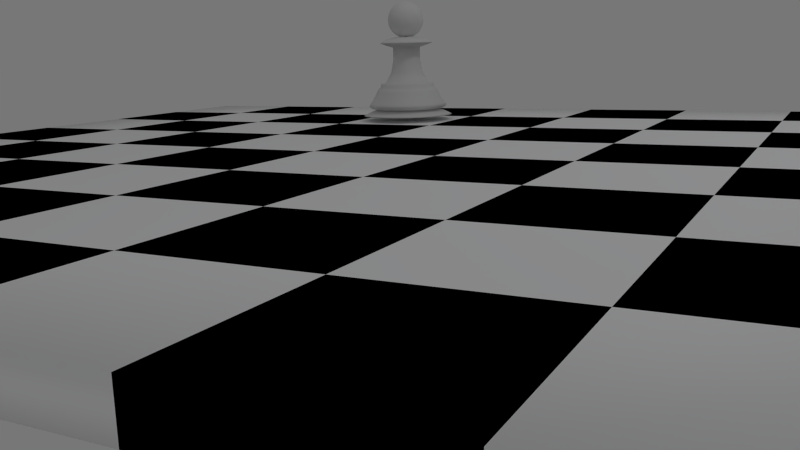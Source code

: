 # Source: chess.blend  (saved by Blender 2.67.0; exported with 4.5.12 LTS)
import bpy
from mathutils import Matrix  # noqa: F401  (used for matrix-valued properties, if any)

bpy.ops.wm.read_factory_settings(use_empty=True)
scene = bpy.context.scene
scene.name = 'Scene'

# ---- collections
col_collection_1 = bpy.data.collections.new('Collection 1'); scene.collection.children.link(col_collection_1)
col_collection_2 = bpy.data.collections.new('Collection 2'); scene.collection.children.link(col_collection_2)

# ---- materials (node trees are filled in below, after node groups)
mat_material_002 = bpy.data.materials.new('Material.002')
mat_material_002.alpha_threshold = 0.0
mat_material_002.use_transparent_shadow = False
mat_material_002.roughness = 0.5
mat_material_002.line_color = (0.0, 0.0, 0.0, 1.0)
mat_material = bpy.data.materials.new('Material')
mat_material.alpha_threshold = 0.0
mat_material.use_transparent_shadow = False
mat_material.diffuse_color = (0.9811, 0.9859, 1.0, 1.0)
mat_material.roughness = 0.5
mat_material.line_color = (0.0, 0.0, 0.0, 0.4717)
mat_material_001 = bpy.data.materials.new('Material.001')
mat_material_001.alpha_threshold = 0.0
mat_material_001.use_transparent_shadow = False
mat_material_001.diffuse_color = (0.0, 0.0, 0.0, 1.0)
mat_material_001.roughness = 0.5
mat_material_001.line_color = (0.0, 0.0, 0.0, 0.7075)

# ---- material node trees

# ---- world
world_world = bpy.data.worlds.new('World'); scene.world = world_world
world_world.color = (0.1845, 0.1845, 0.1845)
world_world.use_sun_shadow = False
world_world.sun_shadow_jitter_overblur = 0.0
world_world.cycles.sampling_method = 'MANUAL'
world_world.cycles.sample_map_resolution = 256

# ---- cameras
cam_camera = bpy.data.cameras.new('Camera')
cam_camera.clip_end = 100.0
cam_camera.lens = 35.0
cam_camera.sensor_width = 32.0
cam_camera.sensor_height = 18.0
cam_camera.ortho_scale = 7.314
cam_camera.dof.focus_distance = 0.0
cam_camera.dof.aperture_fstop = 128.0

# ---- lights
light_spot_001 = bpy.data.lights.new('Spot.001', 'SPOT')
light_spot_001.transmission_factor = 0.0
light_spot_001.energy = 100.0
light_spot_001.shadow_buffer_clip_start = 0.5
light_spot_001.shadow_soft_size = 0.1
light_spot_001.shadow_maximum_resolution = 0.006
light_spot_001.use_absolute_resolution = True
light_spot_001.cycles.use_multiple_importance_sampling = False
light_lamp = bpy.data.lights.new('Lamp', 'POINT')
light_lamp.transmission_factor = 0.0
light_lamp.cutoff_distance = 30.0
light_lamp.energy = 100.0
light_lamp.shadow_buffer_clip_start = 1.001
light_lamp.shadow_soft_size = 0.1
light_lamp.shadow_maximum_resolution = 0.006
light_lamp.use_absolute_resolution = True
light_lamp.cycles.use_multiple_importance_sampling = False

# ---- meshes
me_cube = bpy.data.meshes.new('Cube')
me_cube.from_pydata([(2.92, -2.286, 0.4305), (-2.792, -2.286, 0.4305), (2.92, 3.426, 0.4305), (-2.792, 3.426, 0.4305), (2.206, -2.286, 0.4305), (1.492, -2.286, 0.4305), (0.7778, -2.286, 0.4305), (0.06382, -2.286, 0.4305), (-0.6501, -2.286, 0.4305), (-1.364, -2.286, 0.4305), (-2.078, -2.286, 0.4305), (2.206, 3.426, 0.4305), (1.492, 3.426, 0.4305), (0.7778, 3.426, 0.4305), (0.06382, 3.426, 0.4305), (-0.6501, 3.426, 0.4305), (-1.364, 3.426, 0.4305), (-2.078, 3.426, 0.4305), (-2.078, 1.998, 0.4305), (-2.078, 1.284, 0.4305), (-2.078, 0.5701, 0.4305), (-2.078, -0.1438, 0.4305), (-2.078, -0.8578, 0.4305), (-2.078, -1.572, 0.4305), (-2.792, -1.572, 0.4305), (-2.792, -0.8578, 0.4305), (2.92, 0.5701, 0.4305), (2.92, -0.1438, 0.4305), (2.92, -0.8578, 0.4305), (2.92, -1.572, 0.4305), (-1.364, -0.1438, 0.4305), (-1.364, -0.8578, 0.4305), (-1.364, -1.572, 0.4305), (-2.078, 2.712, 0.4305), (-2.792, 2.712, 0.4305), (2.92, 2.712, 0.4305), (2.92, 1.998, 0.4305), (2.92, 1.284, 0.4305), (-1.364, 2.712, 0.4305), (-1.364, 1.998, 0.4305), (-1.364, 1.284, 0.4305), (-1.364, 0.5701, 0.4305), (-2.792, -0.1438, 0.4305), (-2.792, 0.5701, 0.4305), (-2.792, 1.284, 0.4305), (-2.792, 1.998, 0.4305), (-0.6501, 0.5701, 0.4305), (-0.6501, -0.1438, 0.4305), (-0.6501, -0.8578, 0.4305), (-0.6501, -1.572, 0.4305), (-0.6501, 1.284, 0.4305), (-0.6501, 1.998, 0.4305), (-0.6501, 2.712, 0.4305), (0.06382, -1.572, 0.4305), (0.06382, -0.8578, 0.4305), (0.06382, -0.1438, 0.4305), (0.06382, 0.5701, 0.4305), (0.06382, 1.284, 0.4305), (0.06382, 1.998, 0.4305), (0.06382, 2.712, 0.4305), (0.7778, -1.572, 0.4305), (0.7778, -0.8578, 0.4305), (0.7778, -0.1438, 0.4305), (0.7778, 0.5701, 0.4305), (0.7778, 1.284, 0.4305), (0.7778, 1.998, 0.4305), (0.7778, 2.712, 0.4305), (1.492, -1.572, 0.4305), (1.492, -0.8578, 0.4305), (1.492, -0.1438, 0.4305), (1.492, 0.5701, 0.4305), (1.492, 1.284, 0.4305), (1.492, 1.998, 0.4305), (1.492, 2.712, 0.4305), (2.206, -1.572, 0.4305), (2.206, -0.8578, 0.4305), (2.206, -0.1438, 0.4305), (2.206, 0.5701, 0.4305), (2.206, 1.284, 0.4305), (2.206, 1.998, 0.4305), (2.206, 2.712, 0.4305), (-1.364, 1.998, 0.5802), (-1.364, 2.712, 0.5802), (2.92, 1.284, 0.5802), (2.92, 1.998, 0.5802), (-1.364, -0.8578, 0.5802), (-1.364, -0.1438, 0.5802), (2.92, -1.572, 0.5802), (2.92, -0.8578, 0.5802), (0.06382, -2.286, 0.5802), (0.7778, -2.286, 0.5802), (1.492, -2.286, 0.5802), (2.206, -2.286, 0.5802), (0.7778, 0.5701, 0.5802), (0.7778, -0.1438, 0.5802), (0.7778, -0.8578, 0.5802), (0.7778, -1.572, 0.5802), (2.206, 1.998, 0.5802), (2.206, 1.284, 0.5802), (2.206, 0.5701, 0.5802), (2.206, -0.1438, 0.5802), (0.06382, -0.1438, 0.5802), (0.06382, -0.8578, 0.5802), (0.06382, -1.572, 0.5802), (-0.6501, 2.712, 0.5802), (-2.078, -1.572, 0.5802), (-2.078, -0.8578, 0.5802), (-2.078, -0.1438, 0.5802), (-2.078, 0.5701, 0.5802), (2.206, -0.8578, 0.5802), (2.206, -1.572, 0.5802), (1.492, 2.712, 0.5802), (1.492, 1.998, 0.5802), (2.206, 3.426, 0.5802), (-2.078, -2.286, 0.5802), (-1.364, -2.286, 0.5802), (-0.6501, -2.286, 0.5802), (1.492, -1.572, 0.5802), (0.7778, 2.712, 0.5802), (0.7778, 1.998, 0.5802), (0.7778, 1.284, 0.5802), (-2.078, 1.284, 0.5802), (-2.078, 1.998, 0.5802), (-2.078, 3.426, 0.5802), (-1.364, 3.426, 0.5802), (-0.6501, 1.998, 0.5802), (-0.6501, 1.284, 0.5802), (-0.6501, -1.572, 0.5802), (-0.6501, -0.8578, 0.5802), (2.206, 2.712, 0.5802), (2.92, -0.1438, 0.5802), (2.92, 0.5701, 0.5802), (-2.792, -0.8578, 0.5802), (-2.792, -1.572, 0.5802), (0.06382, 2.712, 0.5802), (0.06382, 1.998, 0.5802), (0.06382, 1.284, 0.5802), (0.06382, 0.5701, 0.5802), (-2.792, 3.426, 0.5802), (2.92, 3.426, 0.5802), (-2.792, -2.286, 0.5802), (2.92, -2.286, 0.5802), (-2.792, 0.5701, 0.5802), (-2.792, -0.1438, 0.5802), (-1.364, 0.5701, 0.5802), (-1.364, 1.284, 0.5802), (2.92, 2.712, 0.5802), (-2.792, 2.712, 0.5802), (-2.078, 2.712, 0.5802), (-1.364, -1.572, 0.5802), (1.492, 1.284, 0.5802), (1.492, 0.5701, 0.5802), (1.492, -0.1438, 0.5802), (1.492, -0.8578, 0.5802), (-0.6501, 3.426, 0.5802), (0.06382, 3.426, 0.5802), (0.7778, 3.426, 0.5802), (1.492, 3.426, 0.5802), (-0.6501, -0.1438, 0.5802), (-0.6501, 0.5701, 0.5802), (-2.792, 1.998, 0.5802), (-2.792, 1.284, 0.5802)], [], [(80, 11, 2, 35), (34, 3, 17, 33), (33, 17, 16, 38), (38, 16, 15, 52), (52, 15, 14, 59), (59, 14, 13, 66), (66, 13, 12, 73), (73, 12, 11, 80), (77, 78, 37, 26), (76, 77, 26, 27), (4, 74, 29, 0), (78, 79, 36, 37), (74, 75, 28, 29), (79, 80, 35, 36), (75, 76, 27, 28), (1, 24, 23, 10), (24, 25, 22, 23), (25, 42, 21, 22), (42, 43, 20, 21), (43, 44, 19, 20), (44, 45, 18, 19), (45, 34, 33, 18), (10, 23, 32, 9), (23, 22, 31, 32), (22, 21, 30, 31), (21, 20, 41, 30), (20, 19, 40, 41), (19, 18, 39, 40), (18, 33, 38, 39), (9, 32, 49, 8), (32, 31, 48, 49), (31, 30, 47, 48), (30, 41, 46, 47), (41, 40, 50, 46), (40, 39, 51, 50), (39, 38, 52, 51), (8, 49, 53, 7), (49, 48, 54, 53), (48, 47, 55, 54), (47, 46, 56, 55), (46, 50, 57, 56), (50, 51, 58, 57), (51, 52, 59, 58), (7, 53, 60, 6), (53, 54, 61, 60), (54, 55, 62, 61), (55, 56, 63, 62), (56, 57, 64, 63), (57, 58, 65, 64), (58, 59, 66, 65), (6, 60, 67, 5), (60, 61, 68, 67), (61, 62, 69, 68), (62, 63, 70, 69), (63, 64, 71, 70), (64, 65, 72, 71), (65, 66, 73, 72), (5, 67, 74, 4), (67, 68, 75, 74), (68, 69, 76, 75), (69, 70, 77, 76), (70, 71, 78, 77), (71, 72, 79, 78), (72, 73, 80, 79), (100, 130, 131, 99), (105, 149, 85, 106), (89, 90, 96, 103), (91, 92, 110, 117), (127, 103, 102, 128), (111, 129, 113, 157), (96, 117, 153, 95), (160, 122, 148, 147), (147, 148, 123, 138), (81, 125, 104, 82), (140, 114, 105, 133), (135, 119, 118, 134), (115, 116, 127, 149), (112, 97, 129, 111), (142, 108, 121, 161), (86, 158, 159, 144), (97, 84, 146, 129), (126, 136, 135, 125), (134, 118, 156, 155), (143, 107, 108, 142), (85, 128, 158, 86), (102, 95, 94, 101), (153, 109, 100, 152), (95, 153, 152, 94), (148, 82, 124, 123), (121, 145, 81, 122), (133, 105, 106, 132), (120, 150, 112, 119), (128, 102, 101, 158), (159, 137, 136, 126), (93, 151, 150, 120), (104, 134, 155, 154), (145, 126, 125, 81), (136, 120, 119, 135), (150, 98, 97, 112), (110, 87, 88, 109), (108, 144, 145, 121), (161, 121, 122, 160), (118, 111, 157, 156), (106, 85, 86, 107), (125, 135, 134, 104), (119, 112, 111, 118), (122, 81, 82, 148), (109, 88, 130, 100), (129, 146, 139, 113), (90, 91, 117, 96), (116, 89, 103, 127), (92, 141, 87, 110), (99, 131, 83, 98), (114, 115, 149, 105), (117, 110, 109, 153), (103, 96, 95, 102), (149, 127, 128, 85), (132, 106, 107, 143), (82, 104, 154, 124), (152, 100, 99, 151), (158, 101, 137, 159), (94, 152, 151, 93), (107, 86, 144, 108), (98, 83, 84, 97), (151, 99, 98, 150), (137, 93, 120, 136), (144, 159, 126, 145), (101, 94, 93, 137), (10, 9, 115, 114), (3, 34, 147, 138), (5, 4, 92, 91), (28, 27, 130, 88), (1, 10, 114, 140), (42, 25, 132, 143), (44, 43, 142, 161), (15, 16, 124, 154), (2, 11, 113, 139), (37, 36, 84, 83), (6, 5, 91, 90), (17, 3, 138, 123), (16, 17, 123, 124), (11, 12, 157, 113), (26, 37, 83, 131), (7, 6, 90, 89), (35, 2, 139, 146), (27, 26, 131, 130), (43, 42, 143, 142), (12, 13, 156, 157), (36, 35, 146, 84), (8, 7, 89, 116), (24, 1, 140, 133), (29, 28, 88, 87), (45, 44, 161, 160), (13, 14, 155, 156), (9, 8, 116, 115), (4, 0, 141, 92), (0, 29, 87, 141), (25, 24, 133, 132), (34, 45, 160, 147), (14, 15, 154, 155)])
me_cube.polygons.foreach_set('use_smooth', [True] * 160)
me_cube.polygons.foreach_set('material_index', [1, 0, 1, 0, 1, 0, 1, 0, 0, 1, 0, 1, 1, 0, 0, 1, 0, 1, 0, 1, 0, 1, 0, 1, 0, 1, 0, 1, 0, 1, 0, 1, 0, 1, 0, 1, 0, 1, 0, 1, 0, 1, 0, 1, 0, 1, 0, 1, 0, 1, 0, 1, 0, 1, 0, 1, 0, 1, 0, 1, 0, 1, 0, 1, 1, 1, 1, 1, 1, 0, 1, 1, 0, 1, 1, 1, 1, 1, 1, 0, 0, 1, 0, 0, 1, 1, 1, 0, 1, 1, 0, 1, 0, 0, 0, 1, 0, 0, 0, 1, 0, 0, 1, 0, 0, 0, 0, 0, 1, 0, 0, 0, 0, 0, 0, 0, 0, 1, 0, 0, 1, 1, 1, 1, 1, 1, 1, 0, 0, 0, 1, 0, 1, 1, 1, 0, 1, 1, 0, 0, 1, 0, 0, 1, 1, 1, 0, 1, 0, 0, 1, 1, 0, 0, 1, 0, 0, 0, 1, 1])
me_cube.materials.append(mat_material)
me_cube.materials.append(mat_material_001)
me_cube.use_remesh_preserve_volume = False
me_cube.use_remesh_preserve_attributes = False
me_cube.use_mirror_vertex_groups = False
me_cube.update()
me_cylinder = bpy.data.meshes.new('Cylinder')
me_cylinder.from_pydata([(-1.869e-08, 1.235, -4.822), (2.912e-08, 0.7568, -2.836), (0.2409, 1.211, -4.822), (0.1476, 0.7422, -2.836), (0.4726, 1.141, -4.822), (0.2896, 0.6992, -2.836), (0.6861, 1.027, -4.822), (0.4205, 0.6292, -2.836), (0.8732, 0.8732, -4.822), (0.5351, 0.5351, -2.836), (1.027, 0.6861, -4.822), (0.6292, 0.4205, -2.836), (1.141, 0.4726, -4.822), (0.6992, 0.2896, -2.836), (1.211, 0.2409, -4.822), (0.7422, 0.1476, -2.836), (1.235, 2.414e-08, -4.822), (0.7568, 1.302e-07, -2.836), (1.211, -0.2409, -4.822), (0.7422, -0.1476, -2.836), (1.141, -0.4726, -4.822), (0.6992, -0.2896, -2.836), (1.027, -0.6861, -4.822), (0.6292, -0.4205, -2.836), (0.8732, -0.8732, -4.822), (0.5351, -0.5351, -2.836), (0.6861, -1.027, -4.822), (0.4205, -0.6292, -2.836), (0.4726, -1.141, -4.822), (0.2896, -0.6992, -2.836), (0.2409, -1.211, -4.822), (0.1476, -0.7422, -2.836), (-4.211e-07, -1.235, -4.822), (-2.175e-07, -0.7568, -2.836), (-0.2409, -1.211, -4.822), (-0.1476, -0.7422, -2.836), (-0.4726, -1.141, -4.822), (-0.2896, -0.6992, -2.836), (-0.6861, -1.027, -4.822), (-0.4205, -0.6292, -2.836), (-0.8732, -0.8732, -4.822), (-0.5351, -0.5351, -2.836), (-1.027, -0.6861, -4.822), (-0.6292, -0.4205, -2.836), (-1.141, -0.4726, -4.822), (-0.6992, -0.2896, -2.836), (-1.211, -0.2409, -4.822), (-0.7423, -0.1476, -2.836), (-1.235, 1.123e-06, -4.822), (-0.7568, 8.038e-07, -2.836), (-1.211, 0.2409, -4.822), (-0.7422, 0.1476, -2.836), (-1.141, 0.4726, -4.822), (-0.6992, 0.2896, -2.836), (-1.027, 0.6861, -4.822), (-0.6292, 0.4205, -2.836), (-0.8732, 0.8732, -4.822), (-0.5351, 0.5351, -2.836), (-0.6861, 1.027, -4.822), (-0.4204, 0.6292, -2.836), (-0.4726, 1.141, -4.822), (-0.2896, 0.6992, -2.836), (-0.2409, 1.211, -4.822), (-0.1476, 0.7423, -2.836), (2.912e-08, 0.7568, -3.496), (0.1476, 0.7422, -3.496), (0.2896, 0.6992, -3.496), (0.4205, 0.6292, -3.496), (0.5351, 0.5351, -3.496), (0.6292, 0.4205, -3.496), (0.6992, 0.2896, -3.496), (0.7422, 0.1476, -3.496), (0.7568, 1.302e-07, -3.496), (0.7422, -0.1476, -3.496), (0.6992, -0.2896, -3.496), (0.6292, -0.4205, -3.496), (0.5351, -0.5351, -3.496), (0.4205, -0.6292, -3.496), (0.2896, -0.6992, -3.496), (0.1476, -0.7422, -3.496), (-2.175e-07, -0.7568, -3.496), (-0.1476, -0.7422, -3.496), (-0.2896, -0.6992, -3.496), (-0.4205, -0.6292, -3.496), (-0.5351, -0.5351, -3.496), (-0.6292, -0.4205, -3.496), (-0.6992, -0.2896, -3.496), (-0.7423, -0.1476, -3.496), (-0.7568, 8.038e-07, -3.496), (-0.7422, 0.1476, -3.496), (-0.6992, 0.2896, -3.496), (-0.6292, 0.4205, -3.496), (-0.5351, 0.5351, -3.496), (-0.4204, 0.6292, -3.496), (-0.2896, 0.6992, -3.496), (-0.1476, 0.7423, -3.496), (1.482, 0.2947, -4.865), (1.396, 0.5781, -4.865), (1.256, 0.8393, -4.865), (1.068, 1.068, -4.865), (1.087, 1.627, -5.703), (0.749, 1.808, -5.703), (0.3818, 1.92, -5.703), (-2.011e-08, 1.957, -5.703), (-1.087, -1.627, -5.703), (-0.749, -1.808, -5.703), (-0.3818, -1.92, -5.703), (-6.579e-07, -1.957, -5.703), (-0.9188, -1.375, -5.139), (-0.6329, -1.528, -5.139), (-0.3227, -1.622, -5.139), (-6.298e-07, -1.654, -5.139), (1.511, -4.526e-08, -5.022), (1.482, -0.2947, -5.022), (1.396, -0.5781, -5.022), (1.256, -0.8393, -5.022), (-0.996, -1.491, -5.409), (-0.686, -1.656, -5.409), (-0.3497, -1.758, -5.409), (-6.384e-07, -1.793, -5.409), (1.438, 1.438, -5.819), (1.691, 1.13, -5.819), (1.879, 0.7783, -5.819), (1.995, 0.3968, -5.819), (-0.3226, 1.622, -5.139), (-0.6329, 1.528, -5.139), (-0.9188, 1.375, -5.139), (-1.169, 1.169, -5.139), (-1.325, -1.325, -5.563), (-1.558, -1.041, -5.563), (-1.731, -0.7171, -5.563), (-1.838, -0.3656, -5.563), (1.068, 1.068, -5.022), (1.256, 0.8393, -5.022), (1.396, 0.5781, -5.022), (1.482, 0.2947, -5.022), (1.729, -9.317e-08, -5.281), (1.696, -0.3373, -5.281), (1.597, -0.6617, -5.281), (1.438, -0.9606, -5.281), (2.034, -1.607e-07, -5.819), (1.995, -0.3968, -5.819), (1.879, -0.7783, -5.819), (1.691, -1.13, -5.819), (1.622, 0.3226, -5.139), (1.528, 0.6329, -5.139), (1.375, 0.9188, -5.139), (1.169, 1.169, -5.139), (-5.816e-08, 1.874, -5.563), (0.3656, 1.838, -5.563), (0.7171, 1.731, -5.563), (1.041, 1.558, -5.563), (-0.8393, -1.256, -4.865), (-0.5781, -1.396, -4.865), (-0.2947, -1.482, -4.865), (-5.247e-07, -1.511, -4.865), (-8.085e-08, 1.729, -5.281), (0.3373, 1.696, -5.281), (0.6617, 1.597, -5.281), (0.9606, 1.438, -5.281), (1.627, -1.087, -5.703), (1.808, -0.749, -5.703), (1.92, -0.3818, -5.703), (1.957, -1.433e-07, -5.703), (1.068, -1.068, -5.022), (0.8393, -1.256, -5.022), (0.5781, -1.396, -5.022), (0.2947, -1.482, -5.022), (0.3497, -1.758, -5.409), (0.686, -1.656, -5.409), (0.996, -1.491, -5.409), (1.268, -1.268, -5.409), (1.256, -0.8393, -4.865), (1.396, -0.5781, -4.865), (1.482, -0.2947, -4.865), (1.511, -4.526e-08, -4.865), (-1.223, 1.223, -5.281), (-0.9606, 1.438, -5.281), (-0.6617, 1.597, -5.281), (-0.3373, 1.696, -5.281), (0.3818, -1.92, -5.703), (0.749, -1.808, -5.703), (1.087, -1.627, -5.703), (1.384, -1.384, -5.703), (-1.068, -1.068, -5.022), (-1.256, -0.8393, -5.022), (-1.396, -0.5781, -5.022), (-1.482, -0.2947, -5.022), (1.758, 0.3497, -5.409), (1.656, 0.686, -5.409), (1.491, 0.996, -5.409), (1.268, 1.268, -5.409), (-1.438, -1.438, -5.819), (-1.691, -1.13, -5.819), (-1.879, -0.7783, -5.819), (-1.995, -0.3968, -5.819), (-6.442e-07, -1.729, -5.281), (-0.3373, -1.696, -5.281), (-0.6617, -1.597, -5.281), (-0.9606, -1.438, -5.281), (-1.874, 1.544e-06, -5.563), (-1.838, 0.3656, -5.563), (-1.731, 0.7171, -5.563), (-1.558, 1.041, -5.563), (-1.511, 1.299e-06, -5.022), (-1.482, 0.2947, -5.022), (-1.396, 0.5781, -5.022), (-1.256, 0.8393, -5.022), (0.996, 1.491, -5.409), (0.686, 1.656, -5.409), (0.3497, 1.758, -5.409), (-5.43e-08, 1.793, -5.409), (-2.034, 1.65e-06, -5.819), (-1.995, 0.3968, -5.819), (-1.879, 0.7783, -5.819), (-1.691, 1.13, -5.819), (-1.622, -0.3226, -5.139), (-1.528, -0.6329, -5.139), (-1.375, -0.9188, -5.139), (-1.169, -1.169, -5.139), (-1.325, 1.325, -5.563), (-1.041, 1.558, -5.563), (-0.7171, 1.731, -5.563), (-0.3656, 1.838, -5.563), (-1.256, 0.8393, -4.865), (-1.396, 0.5781, -4.865), (-1.482, 0.2947, -4.865), (-1.511, 1.299e-06, -4.865), (1.491, -0.996, -5.409), (1.656, -0.686, -5.409), (1.758, -0.3497, -5.409), (1.793, -1.078e-07, -5.409), (-2.335e-08, 2.034, -5.819), (0.3968, 1.995, -5.819), (0.7783, 1.879, -5.819), (1.13, 1.691, -5.819), (0.3226, -1.622, -5.139), (0.6329, -1.528, -5.139), (0.9188, -1.375, -5.139), (1.169, -1.169, -5.139), (1.325, -1.325, -5.563), (1.041, -1.558, -5.563), (0.7171, -1.731, -5.563), (0.3656, -1.838, -5.563), (-1.482, -0.2947, -4.865), (-1.396, -0.5781, -4.865), (-1.256, -0.8393, -4.865), (-1.068, -1.068, -4.865), (-1.223, -1.223, -5.281), (-1.438, -0.9606, -5.281), (-1.597, -0.6617, -5.281), (-1.696, -0.3373, -5.281), (1.92, 0.3818, -5.703), (1.808, 0.749, -5.703), (1.627, 1.087, -5.703), (1.384, 1.384, -5.703), (-1.068, 1.068, -5.022), (-0.8393, 1.256, -5.022), (-0.5781, 1.396, -5.022), (-0.2947, 1.482, -5.022), (-6.688e-07, -1.874, -5.563), (-0.3656, -1.838, -5.563), (-0.7171, -1.731, -5.563), (-1.041, -1.558, -5.563), (0.8393, 1.256, -4.865), (0.5781, 1.396, -4.865), (0.2947, 1.482, -4.865), (-3.248e-08, 1.511, -4.865), (1.223, 1.223, -5.281), (1.438, 0.9606, -5.281), (1.597, 0.6617, -5.281), (1.696, 0.3373, -5.281), (-1.627, 1.087, -5.703), (-1.808, 0.749, -5.703), (-1.92, 0.3818, -5.703), (-1.957, 1.599e-06, -5.703), (-9.209e-08, 1.511, -5.022), (0.2947, 1.482, -5.022), (0.5781, 1.396, -5.022), (0.8393, 1.256, -5.022), (-1.758, -0.3497, -5.409), (-1.656, -0.686, -5.409), (-1.491, -0.996, -5.409), (-1.268, -1.268, -5.409), (-1.438, 1.438, -5.819), (-1.13, 1.691, -5.819), (-0.7783, 1.879, -5.819), (-0.3968, 1.995, -5.819), (0.9188, 1.375, -5.139), (0.6329, 1.528, -5.139), (0.3226, 1.622, -5.139), (-9.086e-08, 1.654, -5.139), (-1.92, -0.3818, -5.703), (-1.808, -0.749, -5.703), (-1.627, -1.087, -5.703), (-1.384, -1.384, -5.703), (-5.843e-07, -1.511, -5.022), (-0.2947, -1.482, -5.022), (-0.5781, -1.396, -5.022), (-0.8393, -1.256, -5.022), (-0.3497, 1.758, -5.409), (-0.686, 1.656, -5.409), (-0.996, 1.491, -5.409), (-1.268, 1.268, -5.409), (1.438, -1.438, -5.819), (1.13, -1.691, -5.819), (0.7783, -1.879, -5.819), (0.3968, -1.995, -5.819), (-1.375, 0.9188, -5.139), (-1.528, 0.6329, -5.139), (-1.622, 0.3227, -5.139), (-1.654, 1.395e-06, -5.139), (1.874, -1.243e-07, -5.563), (1.838, -0.3656, -5.563), (1.731, -0.7171, -5.563), (1.558, -1.041, -5.563), (-0.2947, 1.482, -4.865), (-0.5781, 1.396, -4.865), (-0.8393, 1.256, -4.865), (-1.068, 1.068, -4.865), (-1.729, 1.446e-06, -5.281), (-1.696, 0.3373, -5.281), (-1.597, 0.6617, -5.281), (-1.438, 0.9606, -5.281), (-6.861e-07, -2.034, -5.819), (-0.3968, -1.995, -5.819), (-0.7783, -1.879, -5.819), (-1.13, -1.691, -5.819), (1.375, -0.9188, -5.139), (1.528, -0.6329, -5.139), (1.622, -0.3226, -5.139), (1.654, -7.714e-08, -5.139), (1.325, 1.325, -5.563), (1.558, 1.041, -5.563), (1.731, 0.7171, -5.563), (1.838, 0.3656, -5.563), (0.2947, -1.482, -4.865), (0.5781, -1.396, -4.865), (0.8393, -1.256, -4.865), (1.068, -1.068, -4.865), (1.223, -1.223, -5.281), (0.9606, -1.438, -5.281), (0.6617, -1.597, -5.281), (0.3373, -1.696, -5.281), (-1.491, 0.996, -5.409), (-1.656, 0.686, -5.409), (-1.758, 0.3497, -5.409), (-1.793, 1.488e-06, -5.409), (-0.3818, 1.92, -5.703), (-0.749, 1.808, -5.703), (-1.087, 1.627, -5.703), (-1.384, 1.384, -5.703), (1.511, 1.511, -5.959), (1.776, 1.187, -5.959), (1.974, 0.8175, -5.959), (2.095, 0.4168, -5.959), (2.136, -1.828e-07, -5.959), (2.095, -0.4168, -5.959), (1.974, -0.8175, -5.959), (1.776, -1.187, -5.959), (-1.511, -1.511, -5.959), (-1.776, -1.187, -5.959), (-1.974, -0.8175, -5.959), (-2.095, -0.4168, -5.959), (-2.136, 1.719e-06, -5.959), (-2.095, 0.4168, -5.959), (-1.974, 0.8176, -5.959), (-1.776, 1.187, -5.959), (-4.346e-08, 2.136, -5.959), (0.4168, 2.095, -5.959), (0.8175, 1.974, -5.959), (1.187, 1.776, -5.959), (-1.511, 1.511, -5.959), (-1.187, 1.776, -5.959), (-0.8175, 1.974, -5.959), (-0.4168, 2.095, -5.959), (1.511, -1.511, -5.959), (1.187, -1.776, -5.959), (0.8175, -1.974, -5.959), (0.4168, -2.095, -5.959), (-7.396e-07, -2.136, -5.959), (-0.4168, -2.095, -5.959), (-0.8176, -1.974, -5.959), (-1.187, -1.776, -5.959), (1.559, 1.559, -6.099), (1.833, 1.225, -6.099), (2.037, 0.8436, -6.099), (2.162, 0.43, -6.099), (2.204, -1.974e-07, -6.099), (2.162, -0.43, -6.099), (2.037, -0.8436, -6.099), (1.833, -1.225, -6.099), (-1.559, -1.559, -6.099), (-1.833, -1.225, -6.099), (-2.037, -0.8436, -6.099), (-2.162, -0.43, -6.099), (-2.204, 1.765e-06, -6.099), (-2.162, 0.43, -6.099), (-2.037, 0.8436, -6.099), (-1.833, 1.225, -6.099), (-4.591e-08, 2.204, -6.099), (0.43, 2.162, -6.099), (0.8436, 2.037, -6.099), (1.225, 1.833, -6.099), (-1.559, 1.559, -6.099), (-1.225, 1.833, -6.099), (-0.8436, 2.037, -6.099), (-0.43, 2.162, -6.099), (1.559, -1.559, -6.099), (1.225, -1.833, -6.099), (0.8436, -2.037, -6.099), (0.43, -2.162, -6.099), (-7.642e-07, -2.204, -6.099), (-0.43, -2.162, -6.099), (-0.8436, -2.037, -6.099), (-1.225, -1.833, -6.099), (1.454, 1.454, -6.223), (1.709, 1.142, -6.223), (1.899, 0.7867, -6.223), (2.016, 0.401, -6.223), (2.056, -1.648e-07, -6.223), (2.016, -0.401, -6.223), (1.899, -0.7867, -6.223), (1.709, -1.142, -6.223), (-1.454, -1.454, -6.223), (-1.709, -1.142, -6.223), (-1.899, -0.7867, -6.223), (-2.016, -0.401, -6.223), (-2.056, 1.665e-06, -6.223), (-2.016, 0.401, -6.223), (-1.899, 0.7867, -6.223), (-1.709, 1.142, -6.223), (-2.364e-08, 2.056, -6.223), (0.401, 2.016, -6.223), (0.7867, 1.899, -6.223), (1.142, 1.709, -6.223), (-1.454, 1.454, -6.223), (-1.142, 1.709, -6.223), (-0.7867, 1.899, -6.223), (-0.401, 2.016, -6.223), (1.454, -1.454, -6.223), (1.142, -1.709, -6.223), (0.7867, -1.899, -6.223), (0.401, -2.016, -6.223), (-6.935e-07, -2.056, -6.223), (-0.401, -2.016, -6.223), (-0.7867, -1.899, -6.223), (-1.142, -1.709, -6.223), (1.205, 1.205, -6.284), (1.417, 0.9466, -6.284), (1.574, 0.652, -6.284), (1.671, 0.3324, -6.284), (1.704, -9.257e-08, -6.284), (1.671, -0.3324, -6.284), (1.574, -0.652, -6.284), (1.417, -0.9466, -6.284), (-1.205, -1.205, -6.284), (-1.417, -0.9466, -6.284), (-1.574, -0.652, -6.284), (-1.671, -0.3324, -6.284), (-1.704, 1.424e-06, -6.284), (-1.671, 0.3324, -6.284), (-1.574, 0.652, -6.284), (-1.417, 0.9466, -6.284), (-7.479e-09, 1.704, -6.284), (0.3324, 1.671, -6.284), (0.652, 1.574, -6.284), (0.9466, 1.417, -6.284), (-1.205, 1.205, -6.284), (-0.9466, 1.417, -6.284), (-0.652, 1.574, -6.284), (-0.3324, 1.671, -6.284), (1.205, -1.205, -6.284), (0.9466, -1.417, -6.284), (0.652, -1.574, -6.284), (0.3324, -1.671, -6.284), (-5.626e-07, -1.704, -6.284), (-0.3324, -1.671, -6.284), (-0.652, -1.574, -6.284), (-0.9466, -1.417, -6.284), (1.356, 1.356, -6.356), (1.595, 1.066, -6.356), (1.772, 0.7341, -6.356), (1.881, 0.3742, -6.356), (1.918, -1.333e-07, -6.356), (1.881, -0.3742, -6.356), (1.772, -0.7341, -6.356), (1.595, -1.066, -6.356), (-1.356, -1.356, -6.356), (-1.595, -1.066, -6.356), (-1.772, -0.7341, -6.356), (-1.881, -0.3742, -6.356), (-1.918, 1.574e-06, -6.356), (-1.881, 0.3742, -6.356), (-1.772, 0.7341, -6.356), (-1.595, 1.066, -6.356), (-3.574e-08, 1.918, -6.356), (0.3742, 1.881, -6.356), (0.7341, 1.772, -6.356), (1.066, 1.595, -6.356), (-1.356, 1.356, -6.356), (-1.066, 1.595, -6.356), (-0.734, 1.772, -6.356), (-0.3742, 1.881, -6.356), (1.356, -1.356, -6.356), (1.066, -1.595, -6.356), (0.7341, -1.772, -6.356), (0.3742, -1.881, -6.356), (-6.608e-07, -1.918, -6.356), (-0.3742, -1.881, -6.356), (-0.7341, -1.772, -6.356), (-1.066, -1.595, -6.356), (1.509, 1.509, -6.441), (1.774, 1.185, -6.441), (1.971, 0.8164, -6.441), (2.092, 0.4162, -6.441), (2.133, -1.787e-07, -6.441), (2.092, -0.4162, -6.441), (1.971, -0.8164, -6.441), (1.774, -1.185, -6.441), (-1.509, -1.509, -6.441), (-1.774, -1.185, -6.441), (-1.971, -0.8164, -6.441), (-2.092, -0.4162, -6.441), (-2.133, 1.72e-06, -6.441), (-2.092, 0.4162, -6.441), (-1.971, 0.8164, -6.441), (-1.774, 1.185, -6.441), (-2.903e-08, 2.133, -6.441), (0.4162, 2.092, -6.441), (0.8164, 1.971, -6.441), (1.185, 1.774, -6.441), (-1.509, 1.509, -6.441), (-1.185, 1.774, -6.441), (-0.8164, 1.971, -6.441), (-0.4162, 2.092, -6.441), (1.509, -1.509, -6.441), (1.185, -1.774, -6.441), (0.8164, -1.971, -6.441), (0.4162, -2.092, -6.441), (-7.242e-07, -2.133, -6.441), (-0.4162, -2.092, -6.441), (-0.8164, -1.971, -6.441), (-1.185, -1.774, -6.441), (1.658, 1.658, -6.537), (1.95, 1.303, -6.537), (2.167, 0.8974, -6.537), (2.3, 0.4575, -6.537), (2.345, -2.227e-07, -6.537), (2.3, -0.4575, -6.537), (2.167, -0.8974, -6.537), (1.95, -1.303, -6.537), (-1.658, -1.658, -6.537), (-1.95, -1.303, -6.537), (-2.167, -0.8974, -6.537), (-2.3, -0.4575, -6.537), (-2.345, 1.865e-06, -6.537), (-2.3, 0.4575, -6.537), (-2.167, 0.8974, -6.537), (-1.95, 1.303, -6.537), (-2.625e-08, 2.345, -6.537), (0.4575, 2.3, -6.537), (0.8974, 2.167, -6.537), (1.303, 1.95, -6.537), (-1.658, 1.658, -6.537), (-1.303, 1.95, -6.537), (-0.8974, 2.167, -6.537), (-0.4575, 2.3, -6.537), (1.658, -1.658, -6.537), (1.303, -1.95, -6.537), (0.8974, -2.167, -6.537), (0.4575, -2.3, -6.537), (-7.904e-07, -2.345, -6.537), (-0.4575, -2.3, -6.537), (-0.8974, -2.167, -6.537), (-1.303, -1.95, -6.537), (1.772, 1.772, -6.62), (2.084, 1.393, -6.62), (2.316, 0.9592, -6.62), (2.458, 0.489, -6.62), (2.507, -2.532e-07, -6.62), (2.458, -0.489, -6.62), (2.316, -0.9592, -6.62), (2.084, -1.393, -6.62), (-1.772, -1.772, -6.62), (-2.084, -1.393, -6.62), (-2.316, -0.9592, -6.62), (-2.458, -0.489, -6.62), (-2.507, 1.978e-06, -6.62), (-2.458, 0.489, -6.62), (-2.316, 0.9592, -6.62), (-2.084, 1.393, -6.62), (-1.213e-08, 2.507, -6.62), (0.489, 2.458, -6.62), (0.9592, 2.316, -6.62), (1.393, 2.084, -6.62), (-1.772, 1.772, -6.62), (-1.393, 2.084, -6.62), (-0.9592, 2.316, -6.62), (-0.489, 2.458, -6.62), (1.772, -1.772, -6.62), (1.393, -2.084, -6.62), (0.9592, -2.316, -6.62), (0.489, -2.458, -6.62), (-8.289e-07, -2.507, -6.62), (-0.489, -2.458, -6.62), (-0.9592, -2.316, -6.62), (-1.393, -2.084, -6.62), (-2.844e-08, 1.239, -2.69), (0.2418, 1.216, -2.69), (0.4743, 1.145, -2.69), (0.6886, 1.031, -2.69), (0.8764, 0.8764, -2.69), (1.031, 0.6886, -2.69), (1.145, 0.4743, -2.69), (1.216, 0.2418, -2.69), (1.239, 2.31e-08, -2.69), (1.216, -0.2418, -2.69), (1.145, -0.4743, -2.69), (1.031, -0.6886, -2.69), (0.8764, -0.8764, -2.69), (0.6886, -1.031, -2.69), (0.4743, -1.145, -2.69), (0.2418, -1.216, -2.69), (-4.323e-07, -1.239, -2.69), (-0.2418, -1.216, -2.69), (-0.4743, -1.145, -2.69), (-0.6886, -1.031, -2.69), (-0.8764, -0.8764, -2.69), (-1.031, -0.6886, -2.69), (-1.145, -0.4743, -2.69), (-1.216, -0.2418, -2.69), (-1.239, 1.126e-06, -2.69), (-1.216, 0.2418, -2.69), (-1.145, 0.4743, -2.69), (-1.031, 0.6886, -2.69), (-0.8764, 0.8764, -2.69), (-0.6886, 1.031, -2.69), (-0.4743, 1.145, -2.69), (-0.2418, 1.216, -2.69), (-4.152e-08, 1.467, -2.601), (0.2862, 1.439, -2.601), (0.5614, 1.355, -2.601), (0.815, 1.22, -2.601), (1.037, 1.037, -2.601), (1.22, 0.815, -2.601), (1.355, 0.5614, -2.601), (1.439, 0.2862, -2.601), (1.467, -2.258e-08, -2.601), (1.439, -0.2862, -2.601), (1.355, -0.5614, -2.601), (1.22, -0.815, -2.601), (1.037, -1.037, -2.601), (0.815, -1.22, -2.601), (0.5614, -1.355, -2.601), (0.2862, -1.439, -2.601), (-5.195e-07, -1.467, -2.601), (-0.2862, -1.439, -2.601), (-0.5614, -1.355, -2.601), (-0.815, -1.22, -2.601), (-1.037, -1.037, -2.601), (-1.22, -0.815, -2.601), (-1.355, -0.5614, -2.601), (-1.439, -0.2862, -2.601), (-1.467, 1.283e-06, -2.601), (-1.439, 0.2862, -2.601), (-1.355, 0.5614, -2.601), (-1.22, 0.815, -2.601), (-1.037, 1.037, -2.601), (-0.815, 1.22, -2.601), (-0.5614, 1.355, -2.601), (-0.2862, 1.439, -2.601), (-4.807e-08, 1.368, -2.524), (0.2668, 1.342, -2.524), (0.5234, 1.264, -2.524), (0.7599, 1.137, -2.524), (0.9672, 0.9672, -2.524), (1.137, 0.7599, -2.524), (1.264, 0.5234, -2.524), (1.342, 0.2668, -2.524), (1.368, -3.998e-10, -2.524), (1.342, -0.2668, -2.524), (1.264, -0.5234, -2.524), (1.137, -0.7599, -2.524), (0.9672, -0.9672, -2.524), (0.7599, -1.137, -2.524), (0.5234, -1.264, -2.524), (0.2668, -1.342, -2.524), (-4.938e-07, -1.368, -2.524), (-0.2668, -1.342, -2.524), (-0.5234, -1.264, -2.524), (-0.7599, -1.137, -2.524), (-0.9672, -0.9672, -2.524), (-1.137, -0.7599, -2.524), (-1.264, -0.5234, -2.524), (-1.342, -0.2668, -2.524), (-1.368, 1.217e-06, -2.524), (-1.342, 0.2669, -2.524), (-1.264, 0.5234, -2.524), (-1.137, 0.7599, -2.524), (-0.9672, 0.9672, -2.524), (-0.7599, 1.137, -2.524), (-0.5234, 1.264, -2.524), (-0.2668, 1.342, -2.524), (-4.571e-08, 1.22, -2.436), (0.238, 1.197, -2.436), (0.4669, 1.127, -2.436), (0.6778, 1.014, -2.436), (0.8627, 0.8627, -2.436), (1.014, 0.6778, -2.436), (1.127, 0.4669, -2.436), (1.197, 0.238, -2.436), (1.22, 3.143e-08, -2.436), (1.197, -0.238, -2.436), (1.127, -0.4669, -2.436), (1.014, -0.6778, -2.436), (0.8627, -0.8627, -2.436), (0.6778, -1.014, -2.436), (0.4669, -1.127, -2.436), (0.238, -1.197, -2.436), (-4.433e-07, -1.22, -2.436), (-0.238, -1.197, -2.436), (-0.4669, -1.127, -2.436), (-0.6778, -1.014, -2.436), (-0.8627, -0.8627, -2.436), (-1.014, -0.6778, -2.436), (-1.127, -0.4669, -2.436), (-1.197, -0.238, -2.436), (-1.22, 1.117e-06, -2.436), (-1.197, 0.238, -2.436), (-1.127, 0.4669, -2.436), (-1.014, 0.6778, -2.436), (-0.8627, 0.8627, -2.436), (-0.6778, 1.014, -2.436), (-0.4669, 1.127, -2.436), (-0.238, 1.197, -2.436), (-2.097e-08, 1.003, -2.359), (0.1956, 0.9834, -2.359), (0.3837, 0.9263, -2.359), (0.557, 0.8337, -2.359), (0.709, 0.709, -2.359), (0.8337, 0.557, -2.359), (0.9263, 0.3837, -2.359), (0.9834, 0.1956, -2.359), (1.003, 7.43e-08, -2.359), (0.9834, -0.1956, -2.359), (0.9263, -0.3837, -2.359), (0.8337, -0.557, -2.359), (0.709, -0.709, -2.359), (0.557, -0.8337, -2.359), (0.3837, -0.9263, -2.359), (0.1956, -0.9834, -2.359), (-3.477e-07, -1.003, -2.359), (-0.1956, -0.9834, -2.359), (-0.3837, -0.9263, -2.359), (-0.557, -0.8337, -2.359), (-0.709, -0.709, -2.359), (-0.8337, -0.557, -2.359), (-0.9263, -0.3837, -2.359), (-0.9834, -0.1956, -2.359), (-1.003, 9.667e-07, -2.359), (-0.9834, 0.1956, -2.359), (-0.9263, 0.3837, -2.359), (-0.8337, 0.557, -2.359), (-0.709, 0.709, -2.359), (-0.557, 0.8337, -2.359), (-0.3837, 0.9263, -2.359), (-0.1956, 0.9834, -2.359), (1.745e-08, 0.5631, -2.272), (0.1099, 0.5523, -2.272), (0.2155, 0.5202, -2.272), (0.3128, 0.4682, -2.272), (0.3982, 0.3982, -2.272), (0.4682, 0.3128, -2.272), (0.5202, 0.2155, -2.272), (0.5523, 0.1099, -2.272), (0.5631, 1.731e-07, -2.272), (0.5523, -0.1099, -2.272), (0.5202, -0.2155, -2.272), (0.4682, -0.3128, -2.272), (0.3982, -0.3982, -2.272), (0.3128, -0.4682, -2.272), (0.2155, -0.5202, -2.272), (0.1099, -0.5523, -2.272), (-1.66e-07, -0.5631, -2.272), (-0.1099, -0.5523, -2.272), (-0.2155, -0.5202, -2.272), (-0.3128, -0.4682, -2.272), (-0.3982, -0.3982, -2.272), (-0.4682, -0.3128, -2.272), (-0.5202, -0.2155, -2.272), (-0.5523, -0.1099, -2.272), (-0.5631, 6.743e-07, -2.272), (-0.5523, 0.1099, -2.272), (-0.5202, 0.2155, -2.272), (-0.4682, 0.3128, -2.272), (-0.3982, 0.3982, -2.272), (-0.3128, 0.4682, -2.272), (-0.2155, 0.5202, -2.272), (-0.1099, 0.5523, -2.272), (-0.1951, 0.0, -0.3417), (-0.3827, 0.0, -0.3986), (-0.5556, 0.0, -0.491), (-0.7071, 0.0, -0.6154), (-0.8315, 0.0, -0.7669), (-0.9239, 0.0, -0.9398), (-0.9808, 0.0, -1.127), (-1.0, 0.0, -1.322), (-0.9808, 0.0, -1.518), (-0.9239, 0.0, -1.705), (-0.8315, 0.0, -1.878), (-0.7071, 0.0, -2.03), (-0.5556, 0.0, -2.154), (-0.3827, 0.0, -2.246), (-0.1951, 0.0, -2.241), (2.059e-07, 1.588e-07, -2.262), (-0.1913, 0.03806, -0.3417), (-0.3753, 0.07466, -0.3986), (-0.5449, 0.1084, -0.491), (-0.6935, 0.1379, -0.6154), (-0.8155, 0.1622, -0.7669), (-0.9061, 0.1802, -0.9398), (-0.9619, 0.1913, -1.127), (-0.9808, 0.1951, -1.322), (-0.9619, 0.1913, -1.518), (-0.9061, 0.1802, -1.705), (-0.8155, 0.1622, -1.878), (-0.6935, 0.1379, -2.03), (-0.5449, 0.1084, -2.154), (-0.3753, 0.07466, -2.246), (-0.1913, 0.03806, -2.241), (-0.1802, 0.07466, -0.3417), (-0.3536, 0.1464, -0.3986), (-0.5133, 0.2126, -0.491), (-0.6533, 0.2706, -0.6154), (-0.7682, 0.3182, -0.7669), (-0.8536, 0.3536, -0.9398), (-0.9061, 0.3753, -1.127), (-0.9239, 0.3827, -1.322), (-0.9061, 0.3753, -1.518), (-0.8536, 0.3536, -1.705), (-0.7682, 0.3182, -1.878), (-0.6533, 0.2706, -2.03), (-0.5133, 0.2126, -2.154), (-0.3536, 0.1464, -2.246), (-0.1802, 0.07466, -2.241), (-0.1622, 0.1084, -0.3417), (-0.3182, 0.2126, -0.3986), (-0.4619, 0.3087, -0.491), (-0.5879, 0.3928, -0.6154), (-0.6913, 0.4619, -0.7669), (-0.7682, 0.5133, -0.9398), (-0.8155, 0.5449, -1.127), (-0.8315, 0.5556, -1.322), (-0.8155, 0.5449, -1.518), (-0.7682, 0.5133, -1.705), (-0.6913, 0.4619, -1.878), (-0.5879, 0.3928, -2.03), (-0.4619, 0.3087, -2.154), (-0.3182, 0.2126, -2.246), (-0.1622, 0.1084, -2.241), (-0.1379, 0.1379, -0.3417), (-0.2706, 0.2706, -0.3986), (-0.3928, 0.3928, -0.491), (-0.5, 0.5, -0.6154), (-0.5879, 0.5879, -0.7669), (-0.6533, 0.6533, -0.9398), (-0.6935, 0.6935, -1.127), (-0.7071, 0.7071, -1.322), (-0.6935, 0.6935, -1.518), (-0.6533, 0.6533, -1.705), (-0.5879, 0.5879, -1.878), (-0.5, 0.5, -2.03), (-0.3928, 0.3928, -2.154), (-0.2706, 0.2706, -2.246), (-0.1379, 0.1379, -2.241), (-0.1084, 0.1622, -0.3417), (-0.2126, 0.3182, -0.3986), (-0.3087, 0.4619, -0.491), (-0.3928, 0.5879, -0.6154), (-0.4619, 0.6913, -0.7669), (-0.5133, 0.7682, -0.9398), (-0.5449, 0.8155, -1.127), (-0.5556, 0.8315, -1.322), (-0.5449, 0.8155, -1.518), (-0.5133, 0.7682, -1.705), (-0.4619, 0.6913, -1.878), (-0.3928, 0.5879, -2.03), (-0.3087, 0.4619, -2.154), (-0.2126, 0.3182, -2.246), (-0.1084, 0.1622, -2.241), (-0.07466, 0.1802, -0.3417), (-0.1464, 0.3536, -0.3986), (-0.2126, 0.5133, -0.491), (-0.2706, 0.6533, -0.6154), (-0.3182, 0.7682, -0.7669), (-0.3536, 0.8536, -0.9398), (-0.3753, 0.9061, -1.127), (-0.3827, 0.9239, -1.322), (-0.3753, 0.9061, -1.518), (-0.3536, 0.8536, -1.705), (-0.3182, 0.7682, -1.878), (-0.2706, 0.6533, -2.03), (-0.2126, 0.5133, -2.154), (-0.1464, 0.3536, -2.246), (-0.07466, 0.1802, -2.241), (-0.03806, 0.1913, -0.3417), (-0.07466, 0.3753, -0.3986), (-0.1084, 0.5449, -0.491), (-0.1379, 0.6935, -0.6154), (-0.1622, 0.8155, -0.7669), (-0.1802, 0.9061, -0.9398), (-0.1913, 0.9619, -1.127), (-0.1951, 0.9808, -1.322), (-0.1913, 0.9619, -1.518), (-0.1802, 0.9061, -1.705), (-0.1622, 0.8155, -1.878), (-0.1379, 0.6935, -2.03), (-0.1084, 0.5449, -2.154), (-0.07466, 0.3753, -2.246), (-0.03806, 0.1913, -2.241), (3.445e-07, 0.1951, -0.3417), (3.631e-07, 0.3827, -0.3986), (3.631e-07, 0.5556, -0.491), (3.407e-07, 0.7071, -0.6154), (4.749e-07, 0.8315, -0.7669), (3.407e-07, 0.9239, -0.9398), (4.749e-07, 0.9808, -1.127), (3.407e-07, 1.0, -1.322), (4.749e-07, 0.9808, -1.518), (3.407e-07, 0.9239, -1.705), (4.152e-07, 0.8315, -1.878), (4.003e-07, 0.7071, -2.03), (3.929e-07, 0.5556, -2.154), (3.556e-07, 0.3827, -2.246), (3.147e-07, 0.1951, -2.241), (0.03806, 0.1913, -0.3417), (0.07466, 0.3753, -0.3986), (0.1084, 0.5449, -0.491), (0.138, 0.6935, -0.6154), (0.1622, 0.8155, -0.7669), (0.1802, 0.9061, -0.9398), (0.1913, 0.9619, -1.127), (0.1951, 0.9808, -1.322), (0.1913, 0.9619, -1.518), (0.1802, 0.9061, -1.705), (0.1622, 0.8155, -1.878), (0.138, 0.6935, -2.03), (0.1084, 0.5449, -2.154), (0.07466, 0.3753, -2.246), (0.03806, 0.1913, -2.241), (0.07466, 0.1802, -0.3417), (0.1464, 0.3536, -0.3986), (0.2126, 0.5133, -0.491), (0.2706, 0.6533, -0.6154), (0.3182, 0.7682, -0.7669), (0.3536, 0.8536, -0.9398), (0.3753, 0.9061, -1.127), (0.3827, 0.9239, -1.322), (0.3753, 0.9061, -1.518), (0.3536, 0.8536, -1.705), (0.3182, 0.7682, -1.878), (0.2706, 0.6533, -2.03), (0.2126, 0.5133, -2.154), (0.1464, 0.3536, -2.246), (0.07466, 0.1802, -2.241), (0.1084, 0.1622, -0.3417), (0.2126, 0.3182, -0.3986), (0.3087, 0.4619, -0.491), (0.3928, 0.5879, -0.6154), (0.4619, 0.6913, -0.7669), (0.5133, 0.7682, -0.9398), (0.5449, 0.8155, -1.127), (0.5556, 0.8315, -1.322), (0.5449, 0.8155, -1.518), (0.5133, 0.7682, -1.705), (0.4619, 0.6913, -1.878), (0.3928, 0.5879, -2.03), (0.3087, 0.4619, -2.154), (0.2126, 0.3182, -2.246), (0.1084, 0.1622, -2.241), (0.138, 0.1379, -0.3417), (0.2706, 0.2706, -0.3986), (0.3928, 0.3928, -0.491), (0.5, 0.5, -0.6154), (0.5879, 0.5879, -0.7669), (0.6533, 0.6533, -0.9398), (0.6935, 0.6935, -1.127), (0.7071, 0.7071, -1.322), (0.6935, 0.6935, -1.518), (0.6533, 0.6533, -1.705), (0.5879, 0.5879, -1.878), (0.5, 0.5, -2.03), (0.3928, 0.3928, -2.154), (0.2706, 0.2706, -2.246), (0.138, 0.1379, -2.241), (0.1622, 0.1084, -0.3417), (0.3182, 0.2126, -0.3986), (0.4619, 0.3087, -0.491), (0.5879, 0.3928, -0.6154), (0.6913, 0.4619, -0.7669), (0.7682, 0.5133, -0.9398), (0.8155, 0.5449, -1.127), (0.8315, 0.5556, -1.322), (0.8155, 0.5449, -1.518), (0.7682, 0.5133, -1.705), (0.6913, 0.4619, -1.878), (0.5879, 0.3928, -2.03), (0.4619, 0.3087, -2.154), (0.3182, 0.2126, -2.246), (0.1622, 0.1084, -2.241), (0.1802, 0.07466, -0.3417), (0.3536, 0.1464, -0.3986), (0.5133, 0.2126, -0.491), (0.6533, 0.2706, -0.6154), (0.7682, 0.3182, -0.7669), (0.8536, 0.3536, -0.9398), (0.9061, 0.3753, -1.127), (0.9239, 0.3827, -1.322), (0.9061, 0.3753, -1.518), (0.8536, 0.3536, -1.705), (0.7682, 0.3182, -1.878), (0.6533, 0.2706, -2.03), (0.5133, 0.2126, -2.154), (0.3536, 0.1464, -2.246), (0.1802, 0.07466, -2.241), (0.1913, 0.03806, -0.3417), (0.3753, 0.07466, -0.3986), (0.5449, 0.1084, -0.491), (0.6935, 0.1379, -0.6154), (0.8155, 0.1622, -0.7669), (0.9061, 0.1802, -0.9398), (0.9619, 0.1913, -1.127), (0.9808, 0.1951, -1.322), (0.9619, 0.1913, -1.518), (0.9061, 0.1802, -1.705), (0.8155, 0.1622, -1.878), (0.6935, 0.1379, -2.03), (0.5449, 0.1084, -2.154), (0.3753, 0.07466, -2.246), (0.1913, 0.03806, -2.241), (0.1951, -3.353e-08, -0.3417), (0.3827, -5.215e-08, -0.3986), (0.5556, -6.706e-08, -0.491), (0.7071, -5.96e-08, -0.6154), (0.8315, -1.341e-07, -0.7669), (0.9239, -4.47e-08, -0.9398), (0.9808, -1.49e-07, -1.127), (1.0, -1.043e-07, -1.322), (0.9808, -1.49e-07, -1.518), (0.9239, -4.47e-08, -1.705), (0.8315, -1.043e-07, -1.878), (0.7071, -5.96e-08, -2.03), (0.5556, -9.686e-08, -2.154), (0.3827, -2.235e-08, -2.246), (0.1951, 0.0, -2.241), (0.1913, -0.03806, -0.3417), (0.3753, -0.07466, -0.3986), (0.5449, -0.1084, -0.491), (0.6935, -0.1379, -0.6154), (0.8155, -0.1622, -0.7669), (0.9061, -0.1802, -0.9398), (0.9619, -0.1913, -1.127), (0.9808, -0.1951, -1.322), (0.9619, -0.1913, -1.518), (0.9061, -0.1802, -1.705), (0.8155, -0.1622, -1.878), (0.6935, -0.1379, -2.03), (0.5449, -0.1084, -2.154), (0.3753, -0.07466, -2.246), (0.1913, -0.03806, -2.241), (0.1802, -0.07466, -0.3417), (0.3536, -0.1464, -0.3986), (0.5133, -0.2126, -0.491), (0.6533, -0.2706, -0.6154), (0.7682, -0.3182, -0.7669), (0.8536, -0.3536, -0.9398), (0.9061, -0.3753, -1.127), (0.9239, -0.3827, -1.322), (0.9061, -0.3753, -1.518), (0.8536, -0.3536, -1.705), (0.7682, -0.3182, -1.878), (0.6533, -0.2706, -2.03), (0.5133, -0.2126, -2.154), (0.3536, -0.1464, -2.246), (0.1802, -0.07466, -2.241), (0.1622, -0.1084, -0.3417), (0.3182, -0.2126, -0.3986), (0.4619, -0.3087, -0.491), (0.5879, -0.3928, -0.6154), (0.6913, -0.4619, -0.7669), (0.7682, -0.5133, -0.9398), (0.8155, -0.5449, -1.127), (0.8315, -0.5556, -1.322), (0.8155, -0.5449, -1.518), (0.7682, -0.5133, -1.705), (0.6913, -0.4619, -1.878), (0.5879, -0.3928, -2.03), (0.4619, -0.3087, -2.154), (0.3182, -0.2126, -2.246), (0.1622, -0.1084, -2.241), (0.138, -0.1379, -0.3417), (0.2706, -0.2706, -0.3986), (0.3928, -0.3928, -0.491), (0.5, -0.5, -0.6154), (0.5879, -0.5879, -0.7669), (0.6533, -0.6533, -0.9398), (0.6935, -0.6935, -1.127), (0.7071, -0.7071, -1.322), (0.6935, -0.6935, -1.518), (0.6533, -0.6533, -1.705), (0.5879, -0.5879, -1.878), (0.5, -0.5, -2.03), (0.3928, -0.3928, -2.154), (0.2706, -0.2706, -2.246), (0.1379, -0.1379, -2.241), (0.1084, -0.1622, -0.3417), (0.2126, -0.3182, -0.3986), (0.3087, -0.4619, -0.491), (0.3928, -0.5879, -0.6154), (0.4619, -0.6913, -0.7669), (0.5133, -0.7682, -0.9398), (0.5449, -0.8155, -1.127), (0.5556, -0.8315, -1.322), (0.5449, -0.8155, -1.518), (0.5133, -0.7682, -1.705), (0.4619, -0.6913, -1.878), (0.3928, -0.5879, -2.03), (0.3087, -0.4619, -2.154), (0.2126, -0.3182, -2.246), (0.1084, -0.1622, -2.241), (0.07466, -0.1802, -0.3417), (0.1464, -0.3536, -0.3986), (0.2126, -0.5133, -0.491), (0.2706, -0.6533, -0.6154), (0.3182, -0.7682, -0.7669), (0.3536, -0.8536, -0.9398), (0.3753, -0.9061, -1.127), (0.3827, -0.9239, -1.322), (0.3753, -0.9061, -1.518), (0.3536, -0.8536, -1.705), (0.3182, -0.7682, -1.878), (0.2706, -0.6533, -2.03), (0.2126, -0.5133, -2.154), (0.1464, -0.3536, -2.246), (0.07466, -0.1802, -2.241), (0.03806, -0.1913, -0.3417), (0.07466, -0.3753, -0.3986), (0.1084, -0.5449, -0.491), (0.1379, -0.6935, -0.6154), (0.1622, -0.8155, -0.7669), (0.1802, -0.9061, -0.9398), (0.1913, -0.9619, -1.127), (0.1951, -0.9808, -1.322), (0.1913, -0.9619, -1.518), (0.1802, -0.9061, -1.705), (0.1622, -0.8155, -1.878), (0.1379, -0.6935, -2.03), (0.1084, -0.5449, -2.154), (0.07466, -0.3753, -2.246), (0.03806, -0.1913, -2.241), (2.774e-07, -0.1951, -0.3417), (2.513e-07, -0.3827, -0.3986), (2.29e-07, -0.5556, -0.491), (2.811e-07, -0.7071, -0.6154), (2.066e-07, -0.8315, -0.7669), (1.768e-07, -0.9239, -0.9398), (1.023e-07, -0.9808, -1.127), (1.619e-07, -1.0, -1.322), (1.023e-07, -0.9808, -1.518), (1.768e-07, -0.9239, -1.705), (2.215e-07, -0.8315, -1.878), (2.215e-07, -0.7071, -2.03), (2.141e-07, -0.5556, -2.154), (3.109e-07, -0.3827, -2.246), (3.147e-07, -0.1951, -2.241), (-0.03806, -0.1913, -0.3417), (-0.07466, -0.3753, -0.3986), (-0.1084, -0.5449, -0.491), (-0.1379, -0.6935, -0.6154), (-0.1622, -0.8155, -0.7669), (-0.1802, -0.9061, -0.9398), (-0.1913, -0.9619, -1.127), (-0.1951, -0.9808, -1.322), (-0.1913, -0.9619, -1.518), (-0.1802, -0.9061, -1.705), (-0.1622, -0.8155, -1.878), (-0.1379, -0.6935, -2.03), (-0.1084, -0.5449, -2.154), (-0.07466, -0.3753, -2.246), (-0.03806, -0.1913, -2.241), (2.011e-07, -3.01e-07, -0.3225), (-0.07466, -0.1802, -0.3417), (-0.1464, -0.3536, -0.3986), (-0.2126, -0.5133, -0.491), (-0.2706, -0.6533, -0.6154), (-0.3182, -0.7682, -0.7669), (-0.3536, -0.8536, -0.9398), (-0.3753, -0.9061, -1.127), (-0.3827, -0.9239, -1.322), (-0.3753, -0.9061, -1.518), (-0.3536, -0.8536, -1.705), (-0.3182, -0.7682, -1.878), (-0.2706, -0.6533, -2.03), (-0.2126, -0.5133, -2.154), (-0.1464, -0.3536, -2.246), (-0.07466, -0.1802, -2.241), (-0.1084, -0.1622, -0.3417), (-0.2126, -0.3182, -0.3986), (-0.3087, -0.4619, -0.491), (-0.3928, -0.5879, -0.6154), (-0.4619, -0.6913, -0.7669), (-0.5133, -0.7682, -0.9398), (-0.5449, -0.8155, -1.127), (-0.5556, -0.8315, -1.322), (-0.5449, -0.8155, -1.518), (-0.5133, -0.7682, -1.705), (-0.4619, -0.6913, -1.878), (-0.3928, -0.5879, -2.03), (-0.3087, -0.4619, -2.154), (-0.2126, -0.3182, -2.246), (-0.1084, -0.1622, -2.241), (-0.1379, -0.1379, -0.3417), (-0.2706, -0.2706, -0.3986), (-0.3928, -0.3928, -0.491), (-0.5, -0.5, -0.6154), (-0.5879, -0.5879, -0.7669), (-0.6533, -0.6533, -0.9398), (-0.6935, -0.6935, -1.127), (-0.7071, -0.7071, -1.322), (-0.6935, -0.6935, -1.518), (-0.6533, -0.6533, -1.705), (-0.5879, -0.5879, -1.878), (-0.5, -0.5, -2.03), (-0.3928, -0.3928, -2.154), (-0.2706, -0.2706, -2.246), (-0.1379, -0.1379, -2.241), (-0.1622, -0.1084, -0.3417), (-0.3182, -0.2126, -0.3986), (-0.4619, -0.3087, -0.491), (-0.5879, -0.3928, -0.6154), (-0.6913, -0.4619, -0.7669), (-0.7682, -0.5133, -0.9398), (-0.8155, -0.5449, -1.127), (-0.8315, -0.5556, -1.322), (-0.8155, -0.5449, -1.518), (-0.7682, -0.5133, -1.705), (-0.6913, -0.4619, -1.878), (-0.5879, -0.3928, -2.03), (-0.4619, -0.3087, -2.154), (-0.3182, -0.2126, -2.246), (-0.1622, -0.1084, -2.241), (-0.1802, -0.07466, -0.3417), (-0.3536, -0.1464, -0.3986), (-0.5133, -0.2126, -0.491), (-0.6533, -0.2706, -0.6154), (-0.7682, -0.3182, -0.7669), (-0.8536, -0.3536, -0.9398), (-0.9061, -0.3753, -1.127), (-0.9239, -0.3827, -1.322), (-0.9061, -0.3753, -1.518), (-0.8536, -0.3536, -1.705), (-0.7682, -0.3182, -1.878), (-0.6533, -0.2706, -2.03), (-0.5133, -0.2126, -2.154), (-0.3536, -0.1464, -2.246), (-0.1802, -0.07466, -2.241), (-0.1913, -0.03806, -0.3417), (-0.3753, -0.07466, -0.3986), (-0.5449, -0.1084, -0.491), (-0.6935, -0.1379, -0.6154), (-0.8155, -0.1622, -0.7669), (-0.9061, -0.1802, -0.9398), (-0.9619, -0.1913, -1.127), (-0.9808, -0.1951, -1.322), (-0.9619, -0.1913, -1.518), (-0.9061, -0.1802, -1.705), (-0.8155, -0.1622, -1.878), (-0.6935, -0.1379, -2.03), (-0.5449, -0.1084, -2.154), (-0.3753, -0.07466, -2.246), (-0.1913, -0.03806, -2.241), (0.1757, 0.8834, -4.228), (0.3447, 0.8322, -4.228), (0.5004, 0.7489, -4.228), (0.6369, 0.6369, -4.228), (0.7489, 0.5004, -4.228), (0.8322, 0.3447, -4.228), (0.8834, 0.1757, -4.228), (0.9007, 9.973e-08, -4.228), (0.8834, -0.1757, -4.228), (0.8322, -0.3447, -4.228), (0.7489, -0.5004, -4.228), (0.6369, -0.6369, -4.228), (0.5004, -0.7489, -4.228), (0.3447, -0.8322, -4.228), (0.1757, -0.8834, -4.228), (-2.741e-07, -0.9007, -4.228), (-0.1757, -0.8834, -4.228), (-0.3447, -0.8322, -4.228), (-0.5004, -0.7489, -4.228), (-0.6369, -0.6369, -4.228), (-0.7489, -0.5004, -4.228), (-0.8322, -0.3447, -4.228), (-0.8834, -0.1757, -4.228), (-0.9007, 9.015e-07, -4.228), (-0.8834, 0.1757, -4.228), (-0.8322, 0.3447, -4.228), (-0.7489, 0.5004, -4.228), (-0.6369, 0.6369, -4.228), (-0.5004, 0.7489, -4.228), (-0.3447, 0.8322, -4.228), (-0.1757, 0.8834, -4.228), (1.942e-08, 0.9007, -4.228)], [], [(64, 1, 3, 65), (65, 3, 5, 66), (66, 5, 7, 67), (67, 7, 9, 68), (68, 9, 11, 69), (69, 11, 13, 70), (70, 13, 15, 71), (71, 15, 17, 72), (72, 17, 19, 73), (73, 19, 21, 74), (74, 21, 23, 75), (75, 23, 25, 76), (76, 25, 27, 77), (77, 27, 29, 78), (78, 29, 31, 79), (79, 31, 33, 80), (80, 33, 35, 81), (81, 35, 37, 82), (82, 37, 39, 83), (83, 39, 41, 84), (84, 41, 43, 85), (85, 43, 45, 86), (86, 45, 47, 87), (87, 47, 49, 88), (88, 49, 51, 89), (89, 51, 53, 90), (90, 53, 55, 91), (91, 55, 57, 92), (92, 57, 59, 93), (93, 59, 61, 94), (1, 63, 639, 608), (95, 63, 1, 64), (94, 61, 63, 95), (42, 44, 245, 246), (1313, 64, 65, 1282), (1282, 65, 66, 1283), (1283, 66, 67, 1284), (1284, 67, 68, 1285), (1285, 68, 69, 1286), (1286, 69, 70, 1287), (1287, 70, 71, 1288), (1288, 71, 72, 1289), (1289, 72, 73, 1290), (1290, 73, 74, 1291), (1291, 74, 75, 1292), (1292, 75, 76, 1293), (1293, 76, 77, 1294), (1294, 77, 78, 1295), (1295, 78, 79, 1296), (1296, 79, 80, 1297), (1297, 80, 81, 1298), (1298, 81, 82, 1299), (1299, 82, 83, 1300), (1300, 83, 84, 1301), (1301, 84, 85, 1302), (1302, 85, 86, 1303), (1303, 86, 87, 1304), (1304, 87, 88, 1305), (1305, 88, 89, 1306), (1306, 89, 90, 1307), (1307, 90, 91, 1308), (1308, 91, 92, 1309), (1309, 92, 93, 1310), (1310, 93, 94, 1311), (1312, 95, 64, 1313), (1311, 94, 95, 1312), (18, 20, 173, 174), (267, 266, 277, 276), (319, 318, 257, 256), (10, 12, 97, 98), (50, 52, 225, 226), (336, 155, 296, 167), (155, 154, 297, 296), (58, 60, 317, 318), (318, 317, 258, 257), (36, 38, 152, 153), (4, 6, 264, 265), (98, 97, 134, 133), (6, 8, 99, 264), (224, 319, 256, 207), (8, 10, 98, 99), (52, 54, 224, 225), (247, 246, 185, 184), (54, 56, 319, 224), (244, 227, 204, 187), (56, 58, 318, 319), (24, 26, 338, 339), (154, 153, 298, 297), (2, 4, 265, 266), (264, 99, 132, 279), (245, 244, 187, 186), (48, 50, 226, 227), (174, 173, 114, 113), (26, 28, 337, 338), (225, 224, 207, 206), (317, 316, 259, 258), (0, 2, 266, 267), (246, 245, 186, 185), (22, 24, 339, 172), (113, 114, 329, 330), (337, 336, 167, 166), (44, 46, 244, 245), (338, 337, 166, 165), (46, 48, 227, 244), (38, 40, 247, 152), (175, 174, 113, 112), (16, 18, 174, 175), (172, 339, 164, 115), (99, 98, 133, 132), (62, 0, 267, 316), (96, 175, 112, 135), (40, 42, 246, 247), (97, 96, 135, 134), (173, 172, 115, 114), (34, 36, 153, 154), (339, 338, 165, 164), (12, 14, 96, 97), (153, 152, 299, 298), (227, 226, 205, 204), (20, 22, 172, 173), (152, 247, 184, 299), (60, 62, 316, 317), (28, 30, 336, 337), (265, 264, 279, 278), (30, 32, 155, 336), (266, 265, 278, 277), (32, 34, 154, 155), (14, 16, 175, 96), (316, 267, 276, 259), (226, 225, 206, 205), (145, 144, 271, 270), (135, 112, 331, 144), (278, 279, 288, 289), (257, 258, 125, 126), (205, 206, 309, 310), (297, 298, 109, 110), (187, 204, 311, 216), (165, 166, 237, 238), (115, 164, 239, 328), (132, 133, 146, 147), (277, 278, 289, 290), (259, 276, 291, 124), (207, 256, 127, 308), (299, 184, 219, 108), (184, 185, 218, 219), (167, 296, 111, 236), (112, 113, 330, 331), (279, 132, 147, 288), (256, 257, 126, 127), (204, 205, 310, 311), (296, 297, 110, 111), (164, 165, 238, 239), (134, 135, 144, 145), (276, 277, 290, 291), (186, 187, 216, 217), (114, 115, 328, 329), (133, 134, 145, 146), (258, 259, 124, 125), (206, 207, 308, 309), (298, 299, 108, 109), (185, 186, 217, 218), (166, 167, 236, 237), (177, 178, 301, 302), (124, 291, 156, 179), (308, 127, 176, 323), (217, 216, 251, 250), (144, 331, 136, 271), (111, 110, 197, 196), (239, 238, 341, 340), (216, 311, 320, 251), (331, 330, 137, 136), (291, 290, 157, 156), (110, 109, 198, 197), (238, 237, 342, 341), (127, 126, 177, 176), (311, 310, 321, 320), (330, 329, 138, 137), (290, 289, 158, 157), (109, 108, 199, 198), (147, 146, 269, 268), (237, 236, 343, 342), (126, 125, 178, 177), (310, 309, 322, 321), (329, 328, 139, 138), (219, 218, 249, 248), (289, 288, 159, 158), (108, 219, 248, 199), (146, 145, 270, 269), (236, 111, 196, 343), (125, 124, 179, 178), (309, 308, 323, 322), (328, 239, 340, 139), (218, 217, 250, 249), (288, 147, 268, 159), (281, 280, 131, 130), (270, 271, 188, 189), (320, 321, 346, 347), (199, 248, 283, 116), (249, 250, 281, 282), (158, 159, 208, 209), (341, 342, 169, 170), (176, 177, 302, 303), (139, 340, 171, 228), (322, 323, 344, 345), (197, 198, 117, 118), (248, 249, 282, 283), (340, 341, 170, 171), (178, 179, 300, 301), (137, 138, 229, 230), (271, 136, 231, 188), (196, 197, 118, 119), (250, 251, 280, 281), (342, 343, 168, 169), (159, 268, 191, 208), (136, 137, 230, 231), (269, 270, 189, 190), (198, 199, 116, 117), (323, 176, 303, 344), (157, 158, 209, 210), (138, 139, 228, 229), (179, 156, 211, 300), (268, 269, 190, 191), (321, 322, 345, 346), (251, 320, 347, 280), (156, 157, 210, 211), (343, 196, 119, 168), (220, 221, 350, 351), (171, 170, 241, 240), (118, 117, 262, 261), (228, 171, 240, 315), (211, 210, 149, 148), (346, 345, 202, 201), (300, 211, 148, 223), (169, 168, 243, 242), (119, 118, 261, 260), (230, 229, 314, 313), (188, 231, 312, 335), (209, 208, 151, 150), (347, 346, 201, 200), (302, 301, 222, 221), (280, 347, 200, 131), (117, 116, 263, 262), (231, 230, 313, 312), (190, 189, 334, 333), (345, 344, 203, 202), (303, 302, 221, 220), (282, 281, 130, 129), (168, 119, 260, 243), (229, 228, 315, 314), (191, 190, 333, 332), (208, 191, 332, 151), (301, 300, 223, 222), (283, 282, 129, 128), (170, 169, 242, 241), (116, 283, 128, 263), (189, 188, 335, 334), (210, 209, 150, 149), (344, 303, 220, 203), (274, 273, 214, 213), (129, 130, 293, 294), (243, 260, 107, 180), (314, 315, 160, 161), (332, 333, 254, 255), (151, 332, 255, 100), (222, 223, 348, 349), (128, 129, 294, 295), (241, 242, 181, 182), (263, 128, 295, 104), (334, 335, 252, 253), (149, 150, 101, 102), (203, 220, 351, 272), (130, 131, 292, 293), (240, 241, 182, 183), (261, 262, 105, 106), (315, 240, 183, 160), (148, 149, 102, 103), (201, 202, 273, 274), (223, 148, 103, 348), (242, 243, 180, 181), (260, 261, 106, 107), (313, 314, 161, 162), (335, 312, 163, 252), (150, 151, 100, 101), (200, 201, 274, 275), (221, 222, 349, 350), (131, 200, 275, 292), (262, 263, 104, 105), (312, 313, 162, 163), (333, 334, 253, 254), (202, 203, 272, 273), (235, 120, 352, 371), (348, 103, 232, 287), (181, 180, 307, 306), (107, 106, 325, 324), (162, 161, 142, 141), (252, 163, 140, 123), (101, 100, 235, 234), (275, 274, 213, 212), (350, 349, 286, 285), (292, 275, 212, 195), (105, 104, 327, 326), (163, 162, 141, 140), (254, 253, 122, 121), (273, 272, 215, 214), (351, 350, 285, 284), (294, 293, 194, 193), (180, 107, 324, 307), (161, 160, 143, 142), (255, 254, 121, 120), (100, 255, 120, 235), (349, 348, 287, 286), (295, 294, 193, 192), (182, 181, 306, 305), (104, 295, 192, 327), (253, 252, 123, 122), (102, 101, 234, 233), (272, 351, 284, 215), (293, 292, 195, 194), (183, 182, 305, 304), (106, 105, 326, 325), (160, 183, 304, 143), (103, 102, 233, 232), (355, 356, 388, 387), (286, 287, 375, 374), (192, 193, 361, 360), (305, 306, 378, 377), (327, 192, 360, 383), (122, 123, 355, 354), (233, 234, 370, 369), (215, 284, 372, 367), (194, 195, 363, 362), (304, 305, 377, 376), (325, 326, 382, 381), (143, 304, 376, 359), (232, 233, 369, 368), (213, 214, 366, 365), (287, 232, 368, 375), (306, 307, 379, 378), (324, 325, 381, 380), (141, 142, 358, 357), (123, 140, 356, 355), (234, 235, 371, 370), (212, 213, 365, 364), (285, 286, 374, 373), (195, 212, 364, 363), (326, 327, 383, 382), (140, 141, 357, 356), (121, 122, 354, 353), (214, 215, 367, 366), (284, 285, 373, 372), (193, 194, 362, 361), (307, 324, 380, 379), (142, 143, 359, 358), (120, 121, 353, 352), (386, 387, 419, 418), (370, 371, 403, 402), (364, 365, 397, 396), (373, 374, 406, 405), (363, 364, 396, 395), (382, 383, 415, 414), (356, 357, 389, 388), (353, 354, 386, 385), (366, 367, 399, 398), (372, 373, 405, 404), (361, 362, 394, 393), (379, 380, 412, 411), (358, 359, 391, 390), (352, 353, 385, 384), (371, 352, 384, 403), (374, 375, 407, 406), (360, 361, 393, 392), (377, 378, 410, 409), (383, 360, 392, 415), (354, 355, 387, 386), (369, 370, 402, 401), (367, 372, 404, 399), (362, 363, 395, 394), (376, 377, 409, 408), (381, 382, 414, 413), (359, 376, 408, 391), (368, 369, 401, 400), (365, 366, 398, 397), (375, 368, 400, 407), (378, 379, 411, 410), (380, 381, 413, 412), (357, 358, 390, 389), (420, 421, 453, 452), (401, 402, 434, 433), (399, 404, 436, 431), (394, 395, 427, 426), (408, 409, 441, 440), (413, 414, 446, 445), (391, 408, 440, 423), (400, 401, 433, 432), (397, 398, 430, 429), (407, 400, 432, 439), (410, 411, 443, 442), (412, 413, 445, 444), (389, 390, 422, 421), (387, 388, 420, 419), (402, 403, 435, 434), (396, 397, 429, 428), (405, 406, 438, 437), (395, 396, 428, 427), (414, 415, 447, 446), (388, 389, 421, 420), (385, 386, 418, 417), (398, 399, 431, 430), (404, 405, 437, 436), (393, 394, 426, 425), (411, 412, 444, 443), (390, 391, 423, 422), (384, 385, 417, 416), (403, 384, 416, 435), (406, 407, 439, 438), (392, 393, 425, 424), (409, 410, 442, 441), (415, 392, 424, 447), (477, 478, 510, 509), (417, 418, 450, 449), (430, 431, 463, 462), (436, 437, 469, 468), (425, 426, 458, 457), (443, 444, 476, 475), (422, 423, 455, 454), (416, 417, 449, 448), (435, 416, 448, 467), (438, 439, 471, 470), (424, 425, 457, 456), (441, 442, 474, 473), (447, 424, 456, 479), (418, 419, 451, 450), (433, 434, 466, 465), (431, 436, 468, 463), (426, 427, 459, 458), (440, 441, 473, 472), (445, 446, 478, 477), (423, 440, 472, 455), (432, 433, 465, 464), (429, 430, 462, 461), (439, 432, 464, 471), (442, 443, 475, 474), (444, 445, 477, 476), (421, 422, 454, 453), (419, 420, 452, 451), (434, 435, 467, 466), (428, 429, 461, 460), (437, 438, 470, 469), (427, 428, 460, 459), (446, 447, 479, 478), (507, 508, 540, 539), (455, 472, 504, 487), (464, 465, 497, 496), (461, 462, 494, 493), (471, 464, 496, 503), (474, 475, 507, 506), (476, 477, 509, 508), (453, 454, 486, 485), (451, 452, 484, 483), (466, 467, 499, 498), (460, 461, 493, 492), (469, 470, 502, 501), (459, 460, 492, 491), (478, 479, 511, 510), (452, 453, 485, 484), (449, 450, 482, 481), (462, 463, 495, 494), (468, 469, 501, 500), (457, 458, 490, 489), (475, 476, 508, 507), (454, 455, 487, 486), (448, 449, 481, 480), (467, 448, 480, 499), (470, 471, 503, 502), (456, 457, 489, 488), (473, 474, 506, 505), (479, 456, 488, 511), (450, 451, 483, 482), (465, 466, 498, 497), (463, 468, 500, 495), (458, 459, 491, 490), (472, 473, 505, 504), (538, 539, 571, 570), (486, 487, 519, 518), (480, 481, 513, 512), (499, 480, 512, 531), (502, 503, 535, 534), (488, 489, 521, 520), (505, 506, 538, 537), (511, 488, 520, 543), (482, 483, 515, 514), (497, 498, 530, 529), (495, 500, 532, 527), (490, 491, 523, 522), (504, 505, 537, 536), (509, 510, 542, 541), (487, 504, 536, 519), (496, 497, 529, 528), (493, 494, 526, 525), (503, 496, 528, 535), (506, 507, 539, 538), (508, 509, 541, 540), (485, 486, 518, 517), (483, 484, 516, 515), (498, 499, 531, 530), (492, 493, 525, 524), (501, 502, 534, 533), (491, 492, 524, 523), (510, 511, 543, 542), (484, 485, 517, 516), (481, 482, 514, 513), (494, 495, 527, 526), (500, 501, 533, 532), (489, 490, 522, 521), (553, 554, 586, 585), (540, 541, 573, 572), (517, 518, 550, 549), (515, 516, 548, 547), (530, 531, 563, 562), (524, 525, 557, 556), (533, 534, 566, 565), (523, 524, 556, 555), (542, 543, 575, 574), (516, 517, 549, 548), (513, 514, 546, 545), (526, 527, 559, 558), (532, 533, 565, 564), (521, 522, 554, 553), (539, 540, 572, 571), (518, 519, 551, 550), (512, 513, 545, 544), (531, 512, 544, 563), (534, 535, 567, 566), (520, 521, 553, 552), (537, 538, 570, 569), (543, 520, 552, 575), (514, 515, 547, 546), (529, 530, 562, 561), (527, 532, 564, 559), (522, 523, 555, 554), (536, 537, 569, 568), (541, 542, 574, 573), (519, 536, 568, 551), (528, 529, 561, 560), (525, 526, 558, 557), (535, 528, 560, 567), (592, 593, 594, 595, 576, 577, 578, 579, 580, 581, 582, 583, 600, 601, 602, 603, 604, 605, 606, 607, 584, 585, 586, 587, 588, 589, 590, 591, 596, 597, 598, 599), (571, 572, 604, 603), (550, 551, 583, 582), (544, 545, 577, 576), (563, 544, 576, 595), (566, 567, 599, 598), (552, 553, 585, 584), (569, 570, 602, 601), (575, 552, 584, 607), (546, 547, 579, 578), (561, 562, 594, 593), (559, 564, 596, 591), (554, 555, 587, 586), (568, 569, 601, 600), (573, 574, 606, 605), (551, 568, 600, 583), (560, 561, 593, 592), (557, 558, 590, 589), (567, 560, 592, 599), (570, 571, 603, 602), (572, 573, 605, 604), (549, 550, 582, 581), (547, 548, 580, 579), (562, 563, 595, 594), (556, 557, 589, 588), (565, 566, 598, 597), (555, 556, 588, 587), (574, 575, 607, 606), (548, 549, 581, 580), (545, 546, 578, 577), (558, 559, 591, 590), (564, 565, 597, 596), (632, 631, 663, 664), (41, 39, 627, 628), (17, 15, 615, 616), (55, 53, 634, 635), (31, 29, 622, 623), (7, 5, 610, 611), (45, 43, 629, 630), (21, 19, 617, 618), (59, 57, 636, 637), (35, 33, 624, 625), (11, 9, 612, 613), (49, 47, 631, 632), (25, 23, 619, 620), (63, 61, 638, 639), (39, 37, 626, 627), (15, 13, 614, 615), (53, 51, 633, 634), (29, 27, 621, 622), (5, 3, 609, 610), (43, 41, 628, 629), (19, 17, 616, 617), (57, 55, 635, 636), (33, 31, 623, 624), (9, 7, 611, 612), (47, 45, 630, 631), (3, 1, 608, 609), (23, 21, 618, 619), (61, 59, 637, 638), (37, 35, 625, 626), (13, 11, 613, 614), (51, 49, 632, 633), (27, 25, 620, 621), (667, 666, 698, 699), (627, 626, 658, 659), (622, 621, 653, 654), (617, 616, 648, 649), (612, 611, 643, 644), (638, 637, 669, 670), (633, 632, 664, 665), (628, 627, 659, 660), (623, 622, 654, 655), (618, 617, 649, 650), (613, 612, 644, 645), (639, 638, 670, 671), (634, 633, 665, 666), (629, 628, 660, 661), (624, 623, 655, 656), (619, 618, 650, 651), (614, 613, 645, 646), (609, 608, 640, 641), (608, 639, 671, 640), (635, 634, 666, 667), (630, 629, 661, 662), (625, 624, 656, 657), (620, 619, 651, 652), (615, 614, 646, 647), (610, 609, 641, 642), (636, 635, 667, 668), (631, 630, 662, 663), (626, 625, 657, 658), (621, 620, 652, 653), (616, 615, 647, 648), (611, 610, 642, 643), (637, 636, 668, 669), (702, 701, 733, 734), (662, 661, 693, 694), (657, 656, 688, 689), (652, 651, 683, 684), (647, 646, 678, 679), (642, 641, 673, 674), (668, 667, 699, 700), (663, 662, 694, 695), (658, 657, 689, 690), (653, 652, 684, 685), (648, 647, 679, 680), (643, 642, 674, 675), (669, 668, 700, 701), (664, 663, 695, 696), (659, 658, 690, 691), (654, 653, 685, 686), (649, 648, 680, 681), (644, 643, 675, 676), (670, 669, 701, 702), (665, 664, 696, 697), (660, 659, 691, 692), (655, 654, 686, 687), (650, 649, 681, 682), (645, 644, 676, 677), (671, 670, 702, 703), (666, 665, 697, 698), (661, 660, 692, 693), (656, 655, 687, 688), (651, 650, 682, 683), (646, 645, 677, 678), (641, 640, 672, 673), (640, 671, 703, 672), (732, 731, 763, 764), (697, 696, 728, 729), (692, 691, 723, 724), (687, 686, 718, 719), (682, 681, 713, 714), (677, 676, 708, 709), (703, 702, 734, 735), (698, 697, 729, 730), (693, 692, 724, 725), (688, 687, 719, 720), (683, 682, 714, 715), (678, 677, 709, 710), (673, 672, 704, 705), (672, 703, 735, 704), (699, 698, 730, 731), (694, 693, 725, 726), (689, 688, 720, 721), (684, 683, 715, 716), (679, 678, 710, 711), (674, 673, 705, 706), (700, 699, 731, 732), (695, 694, 726, 727), (690, 689, 721, 722), (685, 684, 716, 717), (680, 679, 711, 712), (675, 674, 706, 707), (701, 700, 732, 733), (696, 695, 727, 728), (691, 690, 722, 723), (686, 685, 717, 718), (681, 680, 712, 713), (676, 675, 707, 708), (767, 766, 798, 799), (727, 726, 758, 759), (722, 721, 753, 754), (717, 716, 748, 749), (712, 711, 743, 744), (707, 706, 738, 739), (733, 732, 764, 765), (728, 727, 759, 760), (723, 722, 754, 755), (718, 717, 749, 750), (713, 712, 744, 745), (708, 707, 739, 740), (734, 733, 765, 766), (729, 728, 760, 761), (724, 723, 755, 756), (719, 718, 750, 751), (714, 713, 745, 746), (709, 708, 740, 741), (735, 734, 766, 767), (730, 729, 761, 762), (725, 724, 756, 757), (720, 719, 751, 752), (715, 714, 746, 747), (710, 709, 741, 742), (705, 704, 736, 737), (704, 735, 767, 736), (731, 730, 762, 763), (726, 725, 757, 758), (721, 720, 752, 753), (716, 715, 747, 748), (711, 710, 742, 743), (706, 705, 737, 738), (762, 761, 793, 794), (757, 756, 788, 789), (752, 751, 783, 784), (747, 746, 778, 779), (742, 741, 773, 774), (737, 736, 768, 769), (736, 767, 799, 768), (763, 762, 794, 795), (758, 757, 789, 790), (753, 752, 784, 785), (748, 747, 779, 780), (743, 742, 774, 775), (738, 737, 769, 770), (764, 763, 795, 796), (759, 758, 790, 791), (754, 753, 785, 786), (749, 748, 780, 781), (744, 743, 775, 776), (739, 738, 770, 771), (765, 764, 796, 797), (760, 759, 791, 792), (755, 754, 786, 787), (750, 749, 781, 782), (745, 744, 776, 777), (740, 739, 771, 772), (766, 765, 797, 798), (761, 760, 792, 793), (756, 755, 787, 788), (751, 750, 782, 783), (746, 745, 777, 778), (741, 740, 772, 773), (811, 810, 826, 827), (805, 804, 820, 821), (812, 811, 827, 828), (806, 805, 821, 822), (813, 812, 828, 829), (807, 806, 822, 823), (801, 800, 816, 817), (814, 813, 829, 830), (808, 807, 823, 824), (802, 801, 817, 818), (809, 808, 824, 825), (803, 802, 818, 819), (810, 809, 825, 826), (804, 803, 819, 820), (823, 822, 837, 838), (817, 816, 831, 832), (830, 829, 844, 845), (824, 823, 838, 839), (818, 817, 832, 833), (825, 824, 839, 840), (819, 818, 833, 834), (826, 825, 840, 841), (820, 819, 834, 835), (827, 826, 841, 842), (821, 820, 835, 836), (828, 827, 842, 843), (822, 821, 836, 837), (829, 828, 843, 844), (842, 841, 856, 857), (836, 835, 850, 851), (843, 842, 857, 858), (837, 836, 851, 852), (844, 843, 858, 859), (838, 837, 852, 853), (832, 831, 846, 847), (845, 844, 859, 860), (839, 838, 853, 854), (833, 832, 847, 848), (840, 839, 854, 855), (834, 833, 848, 849), (841, 840, 855, 856), (835, 834, 849, 850), (855, 854, 869, 870), (849, 848, 863, 864), (856, 855, 870, 871), (850, 849, 864, 865), (857, 856, 871, 872), (851, 850, 865, 866), (858, 857, 872, 873), (852, 851, 866, 867), (859, 858, 873, 874), (853, 852, 867, 868), (847, 846, 861, 862), (860, 859, 874, 875), (854, 853, 868, 869), (848, 847, 862, 863), (874, 873, 888, 889), (868, 867, 882, 883), (862, 861, 876, 877), (875, 874, 889, 890), (869, 868, 883, 884), (863, 862, 877, 878), (870, 869, 884, 885), (864, 863, 878, 879), (871, 870, 885, 886), (865, 864, 879, 880), (872, 871, 886, 887), (866, 865, 880, 881), (873, 872, 887, 888), (867, 866, 881, 882), (887, 886, 901, 902), (881, 880, 895, 896), (888, 887, 902, 903), (882, 881, 896, 897), (889, 888, 903, 904), (883, 882, 897, 898), (877, 876, 891, 892), (890, 889, 904, 905), (884, 883, 898, 899), (878, 877, 892, 893), (885, 884, 899, 900), (879, 878, 893, 894), (886, 885, 900, 901), (880, 879, 894, 895), (900, 899, 914, 915), (894, 893, 908, 909), (901, 900, 915, 916), (895, 894, 909, 910), (902, 901, 916, 917), (896, 895, 910, 911), (903, 902, 917, 918), (897, 896, 911, 912), (904, 903, 918, 919), (898, 897, 912, 913), (892, 891, 906, 907), (905, 904, 919, 920), (899, 898, 913, 914), (893, 892, 907, 908), (919, 918, 933, 934), (913, 912, 927, 928), (907, 906, 921, 922), (920, 919, 934, 935), (914, 913, 928, 929), (908, 907, 922, 923), (915, 914, 929, 930), (909, 908, 923, 924), (916, 915, 930, 931), (910, 909, 924, 925), (917, 916, 931, 932), (911, 910, 925, 926), (918, 917, 932, 933), (912, 911, 926, 927), (932, 931, 946, 947), (926, 925, 940, 941), (933, 932, 947, 948), (927, 926, 941, 942), (934, 933, 948, 949), (928, 927, 942, 943), (922, 921, 936, 937), (935, 934, 949, 950), (929, 928, 943, 944), (923, 922, 937, 938), (930, 929, 944, 945), (924, 923, 938, 939), (931, 930, 945, 946), (925, 924, 939, 940), (938, 937, 952, 953), (945, 944, 959, 960), (939, 938, 953, 954), (946, 945, 960, 961), (940, 939, 954, 955), (947, 946, 961, 962), (941, 940, 955, 956), (948, 947, 962, 963), (942, 941, 956, 957), (949, 948, 963, 964), (943, 942, 957, 958), (937, 936, 951, 952), (950, 949, 964, 965), (944, 943, 958, 959), (957, 956, 971, 972), (964, 963, 978, 979), (958, 957, 972, 973), (952, 951, 966, 967), (965, 964, 979, 980), (959, 958, 973, 974), (953, 952, 967, 968), (960, 959, 974, 975), (954, 953, 968, 969), (961, 960, 975, 976), (955, 954, 969, 970), (962, 961, 976, 977), (956, 955, 970, 971), (963, 962, 977, 978), (976, 975, 990, 991), (970, 969, 984, 985), (977, 976, 991, 992), (971, 970, 985, 986), (978, 977, 992, 993), (972, 971, 986, 987), (979, 978, 993, 994), (973, 972, 987, 988), (967, 966, 981, 982), (980, 979, 994, 995), (974, 973, 988, 989), (968, 967, 982, 983), (975, 974, 989, 990), (969, 968, 983, 984), (995, 994, 1009, 1010), (989, 988, 1003, 1004), (983, 982, 997, 998), (990, 989, 1004, 1005), (984, 983, 998, 999), (991, 990, 1005, 1006), (985, 984, 999, 1000), (992, 991, 1006, 1007), (986, 985, 1000, 1001), (993, 992, 1007, 1008), (987, 986, 1001, 1002), (994, 993, 1008, 1009), (988, 987, 1002, 1003), (982, 981, 996, 997), (1008, 1007, 1022, 1023), (1002, 1001, 1016, 1017), (1009, 1008, 1023, 1024), (1003, 1002, 1017, 1018), (997, 996, 1011, 1012), (1010, 1009, 1024, 1025), (1004, 1003, 1018, 1019), (998, 997, 1012, 1013), (1005, 1004, 1019, 1020), (999, 998, 1013, 1014), (1006, 1005, 1020, 1021), (1000, 999, 1014, 1015), (1007, 1006, 1021, 1022), (1001, 1000, 1015, 1016), (1021, 1020, 1035, 1036), (1015, 1014, 1029, 1030), (1022, 1021, 1036, 1037), (1016, 1015, 1030, 1031), (1023, 1022, 1037, 1038), (1017, 1016, 1031, 1032), (1024, 1023, 1038, 1039), (1018, 1017, 1032, 1033), (1012, 1011, 1026, 1027), (1025, 1024, 1039, 1040), (1019, 1018, 1033, 1034), (1013, 1012, 1027, 1028), (1020, 1019, 1034, 1035), (1014, 1013, 1028, 1029), (1033, 1032, 1047, 1048), (1040, 1039, 1054, 1055), (1034, 1033, 1048, 1049), (1028, 1027, 1042, 1043), (1035, 1034, 1049, 1050), (1029, 1028, 1043, 1044), (1036, 1035, 1050, 1051), (1030, 1029, 1044, 1045), (1037, 1036, 1051, 1052), (1031, 1030, 1045, 1046), (1038, 1037, 1052, 1053), (1032, 1031, 1046, 1047), (1027, 1026, 1041, 1042), (1039, 1038, 1053, 1054), (1052, 1051, 1066, 1067), (1046, 1045, 1060, 1061), (1053, 1052, 1067, 1068), (1047, 1046, 1061, 1062), (1054, 1053, 1068, 1069), (1048, 1047, 1062, 1063), (1042, 1041, 1056, 1057), (1055, 1054, 1069, 1070), (1049, 1048, 1063, 1064), (1043, 1042, 1057, 1058), (1050, 1049, 1064, 1065), (1044, 1043, 1058, 1059), (1051, 1050, 1065, 1066), (1045, 1044, 1059, 1060), (1065, 1064, 1079, 1080), (1059, 1058, 1073, 1074), (1066, 1065, 1080, 1081), (1060, 1059, 1074, 1075), (1067, 1066, 1081, 1082), (1061, 1060, 1075, 1076), (1068, 1067, 1082, 1083), (1062, 1061, 1076, 1077), (1069, 1068, 1083, 1084), (1063, 1062, 1077, 1078), (1057, 1056, 1071, 1072), (1070, 1069, 1084, 1085), (1064, 1063, 1078, 1079), (1058, 1057, 1072, 1073), (1084, 1083, 1098, 1099), (1078, 1077, 1092, 1093), (1072, 1071, 1086, 1087), (1085, 1084, 1099, 1100), (1079, 1078, 1093, 1094), (1073, 1072, 1087, 1088), (1080, 1079, 1094, 1095), (1074, 1073, 1088, 1089), (1081, 1080, 1095, 1096), (1075, 1074, 1089, 1090), (1082, 1081, 1096, 1097), (1076, 1075, 1090, 1091), (1083, 1082, 1097, 1098), (1077, 1076, 1091, 1092), (1097, 1096, 1111, 1112), (1091, 1090, 1105, 1106), (1098, 1097, 1112, 1113), (1092, 1091, 1106, 1107), (1099, 1098, 1113, 1114), (1093, 1092, 1107, 1108), (1087, 1086, 1101, 1102), (1100, 1099, 1114, 1115), (1094, 1093, 1108, 1109), (1088, 1087, 1102, 1103), (1095, 1094, 1109, 1110), (1089, 1088, 1103, 1104), (1096, 1095, 1110, 1111), (1090, 1089, 1104, 1105), (1110, 1109, 1124, 1125), (1104, 1103, 1118, 1119), (1111, 1110, 1125, 1126), (1105, 1104, 1119, 1120), (1112, 1111, 1126, 1127), (1106, 1105, 1120, 1121), (1113, 1112, 1127, 1128), (1107, 1106, 1121, 1122), (1114, 1113, 1128, 1129), (1108, 1107, 1122, 1123), (1102, 1101, 1116, 1117), (1115, 1114, 1129, 1130), (1109, 1108, 1123, 1124), (1103, 1102, 1117, 1118), (1129, 1128, 1143, 1144), (1123, 1122, 1137, 1138), (1117, 1116, 1131, 1132), (1130, 1129, 1144, 1145), (1124, 1123, 1138, 1139), (1118, 1117, 1132, 1133), (1125, 1124, 1139, 1140), (1119, 1118, 1133, 1134), (1126, 1125, 1140, 1141), (1120, 1119, 1134, 1135), (1127, 1126, 1141, 1142), (1121, 1120, 1135, 1136), (1128, 1127, 1142, 1143), (1122, 1121, 1136, 1137), (1142, 1141, 1156, 1157), (1136, 1135, 1150, 1151), (1143, 1142, 1157, 1158), (1137, 1136, 1151, 1152), (1144, 1143, 1158, 1159), (1138, 1137, 1152, 1153), (1132, 1131, 1146, 1147), (1145, 1144, 1159, 1160), (1139, 1138, 1153, 1154), (1133, 1132, 1147, 1148), (1140, 1139, 1154, 1155), (1134, 1133, 1148, 1149), (1141, 1140, 1155, 1156), (1135, 1134, 1149, 1150), (1148, 1147, 1162, 1163), (1155, 1154, 1169, 1170), (1149, 1148, 1163, 1164), (1156, 1155, 1170, 1171), (1150, 1149, 1164, 1165), (1157, 1156, 1171, 1172), (1151, 1150, 1165, 1166), (1158, 1157, 1172, 1173), (1152, 1151, 1166, 1167), (1159, 1158, 1173, 1174), (1153, 1152, 1167, 1168), (1147, 1146, 1161, 1162), (1160, 1159, 1174, 1175), (1154, 1153, 1168, 1169), (1167, 1166, 1181, 1182), (1174, 1173, 1188, 1189), (1168, 1167, 1182, 1183), (1162, 1161, 1176, 1177), (1175, 1174, 1189, 1190), (1169, 1168, 1183, 1184), (1163, 1162, 1177, 1178), (1170, 1169, 1184, 1185), (1164, 1163, 1178, 1179), (1171, 1170, 1185, 1186), (1165, 1164, 1179, 1180), (1172, 1171, 1186, 1187), (1166, 1165, 1180, 1181), (1173, 1172, 1187, 1188), (1186, 1185, 1201, 1202), (1180, 1179, 1195, 1196), (1187, 1186, 1202, 1203), (1181, 1180, 1196, 1197), (1188, 1187, 1203, 1204), (1182, 1181, 1197, 1198), (1189, 1188, 1204, 1205), (1183, 1182, 1198, 1199), (1177, 1176, 1192, 1193), (1190, 1189, 1205, 1206), (1184, 1183, 1199, 1200), (1178, 1177, 1193, 1194), (1185, 1184, 1200, 1201), (1179, 1178, 1194, 1195), (1206, 1205, 1220, 1221), (1200, 1199, 1214, 1215), (1194, 1193, 1208, 1209), (1201, 1200, 1215, 1216), (1195, 1194, 1209, 1210), (1202, 1201, 1216, 1217), (1196, 1195, 1210, 1211), (1203, 1202, 1217, 1218), (1197, 1196, 1211, 1212), (1204, 1203, 1218, 1219), (1198, 1197, 1212, 1213), (1205, 1204, 1219, 1220), (1199, 1198, 1213, 1214), (1193, 1192, 1207, 1208), (1219, 1218, 1233, 1234), (1213, 1212, 1227, 1228), (1220, 1219, 1234, 1235), (1214, 1213, 1228, 1229), (1208, 1207, 1222, 1223), (1221, 1220, 1235, 1236), (1215, 1214, 1229, 1230), (1209, 1208, 1223, 1224), (1216, 1215, 1230, 1231), (1210, 1209, 1224, 1225), (1217, 1216, 1231, 1232), (1211, 1210, 1225, 1226), (1218, 1217, 1232, 1233), (1212, 1211, 1226, 1227), (1232, 1231, 1246, 1247), (1226, 1225, 1240, 1241), (1233, 1232, 1247, 1248), (1227, 1226, 1241, 1242), (1234, 1233, 1248, 1249), (1228, 1227, 1242, 1243), (1235, 1234, 1249, 1250), (1229, 1228, 1243, 1244), (1223, 1222, 1237, 1238), (1236, 1235, 1250, 1251), (1230, 1229, 1244, 1245), (1224, 1223, 1238, 1239), (1231, 1230, 1245, 1246), (1225, 1224, 1239, 1240), (1251, 1250, 1265, 1266), (1245, 1244, 1259, 1260), (1239, 1238, 1253, 1254), (1246, 1245, 1260, 1261), (1240, 1239, 1254, 1255), (1247, 1246, 1261, 1262), (1241, 1240, 1255, 1256), (1248, 1247, 1262, 1263), (1242, 1241, 1256, 1257), (1249, 1248, 1263, 1264), (1243, 1242, 1257, 1258), (1250, 1249, 1264, 1265), (1244, 1243, 1258, 1259), (1238, 1237, 1252, 1253), (1264, 1263, 1278, 1279), (1258, 1257, 1272, 1273), (1265, 1264, 1279, 1280), (1259, 1258, 1273, 1274), (1253, 1252, 1267, 1268), (1266, 1265, 1280, 1281), (1260, 1259, 1274, 1275), (1254, 1253, 1268, 1269), (1261, 1260, 1275, 1276), (1255, 1254, 1269, 1270), (1262, 1261, 1276, 1277), (1256, 1255, 1270, 1271), (1263, 1262, 1277, 1278), (1257, 1256, 1271, 1272), (800, 1191, 816), (815, 814, 830), (815, 830, 845), (816, 1191, 831), (831, 1191, 846), (815, 845, 860), (815, 860, 875), (846, 1191, 861), (815, 875, 890), (861, 1191, 876), (876, 1191, 891), (815, 890, 905), (815, 905, 920), (891, 1191, 906), (815, 920, 935), (906, 1191, 921), (921, 1191, 936), (815, 935, 950), (815, 950, 965), (936, 1191, 951), (951, 1191, 966), (815, 965, 980), (966, 1191, 981), (815, 980, 995), (815, 995, 1010), (981, 1191, 996), (996, 1191, 1011), (815, 1010, 1025), (1011, 1191, 1026), (815, 1025, 1040), (815, 1040, 1055), (1026, 1191, 1041), (1041, 1191, 1056), (815, 1055, 1070), (815, 1070, 1085), (1056, 1191, 1071), (815, 1085, 1100), (1071, 1191, 1086), (1086, 1191, 1101), (815, 1100, 1115), (815, 1115, 1130), (1101, 1191, 1116), (815, 1130, 1145), (1116, 1191, 1131), (1131, 1191, 1146), (815, 1145, 1160), (815, 1160, 1175), (1146, 1191, 1161), (1161, 1191, 1176), (815, 1175, 1190), (1176, 1191, 1192), (815, 1190, 1206), (815, 1206, 1221), (1192, 1191, 1207), (1207, 1191, 1222), (815, 1221, 1236), (1222, 1191, 1237), (815, 1236, 1251), (815, 1251, 1266), (1237, 1191, 1252), (1252, 1191, 1267), (815, 1266, 1281), (1277, 1276, 809, 810), (1271, 1270, 803, 804), (1278, 1277, 810, 811), (1272, 1271, 804, 805), (1279, 1278, 811, 812), (1273, 1272, 805, 806), (1267, 1191, 800), (1280, 1279, 812, 813), (1274, 1273, 806, 807), (1268, 1267, 800, 801), (1281, 1280, 813, 814), (1275, 1274, 807, 808), (1269, 1268, 801, 802), (815, 1281, 814), (1276, 1275, 808, 809), (1270, 1269, 802, 803), (796, 795, 815), (770, 769, 815), (775, 774, 815), (780, 779, 815), (785, 784, 815), (790, 789, 815), (795, 794, 815), (768, 799, 815), (769, 768, 815), (774, 773, 815), (779, 778, 815), (784, 783, 815), (789, 788, 815), (794, 793, 815), (799, 798, 815), (773, 772, 815), (778, 777, 815), (783, 782, 815), (788, 787, 815), (793, 792, 815), (798, 797, 815), (772, 771, 815), (777, 776, 815), (782, 781, 815), (787, 786, 815), (792, 791, 815), (797, 796, 815), (771, 770, 815), (776, 775, 815), (781, 780, 815), (786, 785, 815), (791, 790, 815), (0, 1313, 1282, 2), (2, 1282, 1283, 4), (4, 1283, 1284, 6), (6, 1284, 1285, 8), (8, 1285, 1286, 10), (10, 1286, 1287, 12), (12, 1287, 1288, 14), (14, 1288, 1289, 16), (16, 1289, 1290, 18), (18, 1290, 1291, 20), (20, 1291, 1292, 22), (22, 1292, 1293, 24), (24, 1293, 1294, 26), (26, 1294, 1295, 28), (28, 1295, 1296, 30), (30, 1296, 1297, 32), (32, 1297, 1298, 34), (34, 1298, 1299, 36), (36, 1299, 1300, 38), (38, 1300, 1301, 40), (40, 1301, 1302, 42), (42, 1302, 1303, 44), (44, 1303, 1304, 46), (46, 1304, 1305, 48), (48, 1305, 1306, 50), (50, 1306, 1307, 52), (52, 1307, 1308, 54), (54, 1308, 1309, 56), (56, 1309, 1310, 58), (58, 1310, 1311, 60), (62, 1312, 1313, 0), (60, 1311, 1312, 62)])
me_cylinder.polygons.foreach_set('use_smooth', [True] * 1345)
me_cylinder.use_remesh_preserve_volume = False
me_cylinder.use_remesh_preserve_attributes = False
me_cylinder.use_mirror_vertex_groups = False
me_cylinder.update()

# ---- curves / text
txt_text = bpy.data.curves.new('Text', 'FONT')
txt_text.dimensions = '2D'
txt_text.body = 'Text'
txt_text.materials.append(mat_material_002)
txt_text.use_path_clamp = True
txt_text.bevel_resolution = 0

# ---- objects
ob_text = bpy.data.objects.new('Text', txt_text)
ob_spot = bpy.data.objects.new('Spot', light_spot_001)
ob_chess = bpy.data.objects.new('Chess', me_cube)
ob_lamp = bpy.data.objects.new('Lamp', light_lamp)
ob_camera = bpy.data.objects.new('Camera', cam_camera)
ob_peon = bpy.data.objects.new('Peon', me_cylinder)

# ---- transforms, parenting, visibility, modifiers, constraints
ob_text.location = (-0.1694, 2.589, 6.883)
ob_text.lineart.crease_threshold = 0.0
ob_spot.location = (3.961, -12.18, 7.709)
ob_spot.rotation_euler = (1.12, -0.2235, 0.4131)
ob_spot.lineart.crease_threshold = 0.0
ob_chess.location = (0.0, 0.0, 0.0)
ob_chess.lock_rotations_4d = False
ob_chess.empty_display_type = 'ARROWS'
ob_chess.lineart.crease_threshold = 0.0
ob_lamp.location = (4.076, 1.005, 5.904)
ob_lamp.rotation_euler = (0.6503, 0.05522, 1.866)
ob_lamp.lock_rotations_4d = False
ob_lamp.empty_display_type = 'ARROWS'
ob_lamp.color = (0.0, 0.0, 0.0, 0.0)
ob_lamp.lineart.crease_threshold = 0.0
ob_camera.location = (2.643, -3.346, 1.142)
ob_camera.rotation_euler = (1.364, 0.02839, 0.4805)
ob_camera.lock_rotations_4d = False
ob_camera.empty_display_type = 'ARROWS'
ob_camera.color = (0.0, 0.0, 0.0, 0.0)
ob_camera.display_type = 'WIRE'
ob_camera.lineart.crease_threshold = 0.0
ob_peon.location = (-0.2835, 2.364, 1.461)
ob_peon.scale = (0.1273, 0.1273, 0.1273)
ob_peon.lineart.crease_threshold = 0.0

# ---- collection membership
col_collection_1.objects.link(ob_text)
col_collection_1.objects.link(ob_spot)
col_collection_1.objects.link(ob_chess)
col_collection_1.objects.link(ob_lamp)
col_collection_1.objects.link(ob_camera)
col_collection_2.objects.link(ob_peon)

# ---- scene / render settings (as saved in the file)
scene.camera = ob_camera
scene.frame_start = 1; scene.frame_end = 250; scene.frame_set(0)
scene.render.engine = 'BLENDER_EEVEE_NEXT'
scene.render.image_settings.color_mode = 'RGB'
scene.render.image_settings.compression = 90
scene.render.resolution_percentage = 50
scene.render.dither_intensity = 0.0
scene.cycles.use_denoising = False
scene.cycles.samples = 10
scene.cycles.sampling_pattern = 'TABULATED_SOBOL'
scene.cycles.light_sampling_threshold = 0.0
scene.cycles.use_adaptive_sampling = False
scene.cycles.use_light_tree = False
scene.cycles.blur_glossy = 0.0
scene.cycles.volume_bounces = 1
scene.cycles.pixel_filter_type = 'GAUSSIAN'
scene.cycles.sample_clamp_indirect = 0.0
scene.view_settings.view_transform = 'Standard'
bpy.context.view_layer.update()
